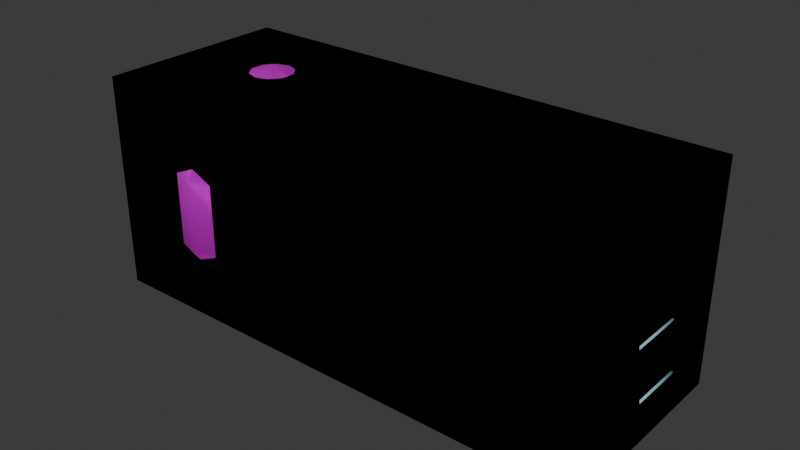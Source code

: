 # Source: cd_gun.blend  (saved by Blender 4.2.66; exported with 4.5.12 LTS)
import bpy
from mathutils import Matrix  # noqa: F401  (used for matrix-valued properties, if any)

bpy.ops.wm.read_factory_settings(use_empty=True)
scene = bpy.context.scene
scene.name = 'Scene'

# ---- collections
col_collection = bpy.data.collections.new('Collection'); scene.collection.children.link(col_collection)

# ---- images (referenced by path relative to the original .blend; pixels are not part of the script)
import os
ASSET_DIR = os.environ.get("B2B_ASSET_DIR", "")  # directory of the original .blend (textures are referenced by path, not embedded)
HERE = os.path.dirname(os.path.abspath(__file__))  # packed textures are extracted next to this script under _unpacked/

def load_image(name, relpath, width, height, colorspace="sRGB"):
    """Load a texture the original file referenced (path relative to the .blend, or extracted next to this script)."""
    p = next((c for c in (os.path.join(HERE, relpath), os.path.join(ASSET_DIR, relpath)) if relpath and os.path.exists(c)), "")
    if p:
        img = bpy.data.images.load(p, check_existing=True)
        img.name = name
    else:  # same state as the original file: an image datablock whose file is absent (Cycles renders it pink)
        img = bpy.data.images.new(name, width, height)
        img.source = "FILE"
        img.filepath = "//" + (relpath or name)
    img.colorspace_settings.name = colorspace
    return img
img_c_dropship_tiff = load_image('c_dropship.tiff', 'c_dropship.tiff', 1024, 1024, 'sRGB')
img_blown_open_tif = load_image('blown_open.tif', 'blown_open.tif', 1024, 1024, 'sRGB')

# ---- materials (node trees are filled in below, after node groups)
mat_c_dropship = bpy.data.materials.new('c_dropship')
mat_c_dropship.use_backface_culling = True
mat_c_dropship.diffuse_color = (0.05767, 0.5835, 0.1894, 1.0)
mat_collision_geometry = bpy.data.materials.new('collision geometry')
mat_collision_geometry.diffuse_color = (0.2496, 0.5483, 0.6365, 1.0)
mat_vehi_ghost_damage = bpy.data.materials.new('vehi ghost_damage')

# ---- material node trees
mat_c_dropship.use_nodes = True; mat_c_dropship.node_tree.nodes.clear()
_N = mat_c_dropship.node_tree.nodes; _L = mat_c_dropship.node_tree.links
n0 = _N.new('ShaderNodeOutputMaterial'); n0.name = 'Material Output'; n0.location = (0, 0)
n1 = _N.new('ShaderNodeBsdfPrincipled'); n1.name = 'Principled BSDF'; n1.location = (-450, -20)
n1.inputs[2].default_value = 0.0
n2 = _N.new('ShaderNodeTexImage'); n2.name = 'Image Texture'; n2.location = (-740, -40)
n2.image = img_c_dropship_tiff
_L.new(n1.outputs[0], n0.inputs[0])
_L.new(n2.outputs[0], n1.inputs[0])
n0.is_active_output = True
mat_vehi_ghost_damage.use_nodes = True; mat_vehi_ghost_damage.node_tree.nodes.clear()
_N = mat_vehi_ghost_damage.node_tree.nodes; _L = mat_vehi_ghost_damage.node_tree.links
n0 = _N.new('ShaderNodeBsdfPrincipled'); n0.name = 'Principled BSDF'; n0.location = (10, 300)
n1 = _N.new('ShaderNodeOutputMaterial'); n1.name = 'Material Output'; n1.location = (300, 300)
n2 = _N.new('ShaderNodeTexImage'); n2.name = 'Image Texture'; n2.location = (-280, 280)
n2.image = img_blown_open_tif
_L.new(n0.outputs[0], n1.inputs[0])
_L.new(n2.outputs[0], n0.inputs[0])
n1.is_active_output = True

# ---- world
world_world = bpy.data.worlds.new('World'); scene.world = world_world
world_world.use_nodes = True; world_world.node_tree.nodes.clear()
_N = world_world.node_tree.nodes; _L = world_world.node_tree.links
n0 = _N.new('ShaderNodeOutputWorld'); n0.name = 'World Output'; n0.location = (300, 300)
n1 = _N.new('ShaderNodeBackground'); n1.name = 'Background'; n1.location = (10, 300)
n1.inputs[0].default_value = (0.05088, 0.05088, 0.05088, 1.0)
_L.new(n1.outputs[0], n0.inputs[0])
n0.is_active_output = True
world_world.color = (0.05088, 0.05088, 0.05088)
world_world.sun_shadow_jitter_overblur = 0.0

# ---- meshes
me_unnamed_base_superhigh = bpy.data.meshes.new('unnamed base superhigh')
me_unnamed_base_superhigh.from_pydata([(24.79, -6.973, 13.96), (29.11, -3.041, -1.159), (29.98, -5.744, 1.798), (29.11, -6.084, 6.766), (29.11, 6.052, 6.759), (19.0, 6.48, 6.489), (24.79, 9.093, 11.82), (14.91, 5.891, 12.37), (19.0, 6.48, -6.489), (72.24, -1.564, -2.343), (69.64, 1.389, -8.989), (69.64, -1.564, -8.989), (65.41, 1.389, -11.2), (29.11, 1.389, -11.2), (24.79, -1.564, -6.893), (43.8, 2.866, -4.558), (61.0, -3.041, -4.558), (63.6, 1.389, -2.343), (72.24, -5.876, 8.658), (69.64, -10.58, 13.36), (65.41, -12.14, 14.92), (65.41, -10.05, 17.01), (29.11, -12.14, 14.92), (29.11, -10.05, 17.01), (24.79, -9.125, 11.82), (43.8, -8.487, 9.18), (43.8, -4.31, 13.36), (61.0, -8.487, 9.18), (61.0, -4.31, 13.36), (63.6, -3.788, 10.75), (72.24, -3.788, 10.75), (33.03, -11.1, 11.79), (63.6, -11.1, 11.79), (66.19, -10.58, 11.27), (67.92, -8.487, 9.18), (69.64, 10.51, 13.34), (69.64, 8.424, 15.43), (65.41, 12.08, 14.91), (65.41, 9.991, 17.0), (29.11, 12.08, 14.91), (19.0, -6.48, -6.489), (19.97, -5.123, -13.17), (11.74, -3.814, -16.99), (22.14, 1e-06, -16.6), (24.79, 1.49, -6.893), (11.74, 2e-06, -16.99), (19.97, 5.123, -13.17), (39.48, -3.041, -1.159), (39.48, 2.925, -1.159), (39.48, -5.744, 1.793), (67.92, 8.424, 9.167), (66.19, 10.51, 11.26), (63.6, 11.04, 11.78), (72.24, 3.725, 10.73), (67.92, 4.247, 13.34), (66.19, 6.336, 15.43), (63.6, 6.858, 15.95), (29.11, 9.991, 17.0), (24.79, 6.942, 13.95), (72.24, 5.814, 8.644), (63.6, 5.814, 8.644), (61.0, 4.247, 13.34), (43.8, 8.424, 9.167), (39.48, 1.781, 10.91), (33.03, -6.921, 15.97), (63.6, -6.921, 15.97), (69.64, -8.487, 15.45), (66.19, -6.399, 15.45), (67.92, -4.31, 13.36), (63.6, 2.866, -8.251), (66.19, 2.866, -7.512), (67.92, 2.866, -4.558), (33.03, -3.041, -8.251), (29.11, -1.564, -11.2), (63.6, -3.041, -8.251), (65.41, -1.564, -11.2), (66.19, -3.041, -7.512), (67.92, -3.041, -4.558), (61.0, 8.424, 9.167), (33.03, 11.04, 11.78), (63.6, 3.725, 10.73), (33.03, 6.858, 15.95), (43.8, 4.247, 13.34), (29.11, 1.819, 10.91), (39.48, -6.084, 6.766), (63.6, -5.876, 8.658), (29.11, -1.888, 10.92), (39.48, -1.888, 10.92), (29.11, 2.954, -1.159), (33.03, 2.866, -8.251), (61.0, 2.866, -4.558), (72.24, 1.389, -2.343), (43.8, -3.041, -4.558), (63.6, -1.564, -2.343), (19.0, -6.48, 6.489), (14.91, -5.891, 12.37), (11.74, -16.16, 6.489), (7.256, -9.986, 16.99), (0.000752, -12.34, 16.99), (0.00075, 3e-06, 21.0), (-7.255, -9.986, 16.99), (-11.74, -3.814, 16.99), (-11.74, -16.16, 6.489), (-18.99, -6.172, 6.489), (-11.74, -16.16, -6.489), (-18.99, -6.172, -6.489), (-7.255, -9.986, -16.99), (-11.74, -3.814, -16.99), (0.000752, 3e-06, -21.0), (-11.74, 4e-06, -16.99), (-18.99, 5e-06, -6.489), (-18.99, 5e-06, 6.489), (-11.74, 4e-06, 16.99), (-11.74, 3.814, 16.99), (-18.99, 6.172, 6.489), (-18.99, 6.172, -6.489), (-11.74, 3.814, -16.99), (-7.255, 9.986, -16.99), (-11.74, 16.16, -6.489), (-11.74, 16.16, 6.489), (-7.255, 9.986, 16.99), (0.000753, 12.34, 16.99), (7.256, 9.986, 16.99), (11.74, 16.16, 6.489), (11.74, 16.16, -6.489), (11.74, 3.814, -16.99), (7.256, 9.986, -16.99), (7.256, -9.986, -16.99), (11.74, -16.16, -6.489), (0.000755, 19.97, 6.489), (0.000756, 19.97, -6.489), (0.000754, 12.34, -16.99), (0.000754, -19.97, 6.489), (0.000754, -19.97, -6.489), (0.000754, -12.34, -16.99), (11.74, 3.814, 16.99), (11.74, 2e-06, 16.99), (14.91, 2e-06, 12.37), (11.74, -3.814, 16.99), (39.48, 5.656, 1.793), (29.98, 5.744, 1.798), (39.48, 6.004, 6.758)], [], [(83, 87, 63), (87, 83, 86), (137, 86, 83), (86, 137, 0), (95, 0, 137), (0, 95, 24), (94, 24, 95), (24, 94, 3), (2, 40, 1), (40, 2, 94), (3, 94, 2), (4, 5, 6), (7, 6, 5), (6, 7, 58), (137, 58, 7), (58, 137, 83), (140, 5, 4), (5, 140, 8), (88, 8, 140), (91, 9, 10), (11, 10, 9), (10, 11, 12), (75, 12, 11), (12, 75, 13), (73, 13, 75), (13, 73, 44), (14, 44, 73), (48, 47, 15), (92, 15, 47), (15, 92, 90), (16, 90, 92), (90, 16, 17), (93, 17, 16), (17, 93, 91), (9, 91, 93), (18, 30, 19), (66, 19, 30), (19, 66, 20), (21, 20, 66), (20, 21, 22), (23, 22, 21), (22, 23, 24), (0, 24, 23), (84, 87, 25), (26, 25, 87), (25, 26, 27), (28, 27, 26), (27, 28, 85), (29, 85, 28), (85, 29, 18), (30, 18, 29), (24, 31, 22), (32, 22, 31), (22, 32, 20), (20, 32, 19), (33, 19, 32), (34, 19, 33), (19, 34, 18), (35, 53, 59), (53, 35, 36), (37, 36, 35), (36, 37, 38), (39, 38, 37), (38, 39, 57), (6, 57, 39), (57, 6, 58), (40, 14, 1), (14, 40, 41), (42, 41, 40), (43, 41, 42), (41, 43, 14), (44, 14, 43), (42, 45, 43), (125, 43, 45), (43, 125, 46), (8, 46, 125), (44, 46, 8), (46, 44, 43), (47, 84, 49), (84, 47, 87), (87, 47, 63), (48, 63, 47), (63, 48, 141), (139, 141, 48), (44, 8, 88), (49, 1, 47), (1, 49, 2), (2, 49, 3), (84, 3, 49), (59, 50, 35), (51, 35, 50), (52, 35, 51), (35, 52, 37), (37, 52, 39), (79, 39, 52), (39, 79, 6), (36, 54, 53), (54, 36, 55), (55, 36, 56), (38, 56, 36), (57, 56, 38), (56, 57, 81), (58, 81, 57), (53, 80, 59), (59, 80, 60), (61, 60, 80), (60, 61, 78), (82, 78, 61), (78, 82, 62), (63, 62, 82), (62, 63, 141), (23, 64, 0), (64, 23, 65), (21, 65, 23), (66, 65, 21), (65, 66, 67), (67, 66, 68), (30, 68, 66), (44, 89, 13), (69, 13, 89), (13, 69, 12), (12, 69, 10), (70, 10, 69), (71, 10, 70), (10, 71, 91), (73, 72, 14), (72, 73, 74), (75, 74, 73), (11, 74, 75), (74, 11, 76), (76, 11, 77), (9, 77, 11), (59, 60, 50), (78, 50, 60), (50, 78, 51), (51, 78, 52), (52, 78, 79), (62, 79, 78), (141, 79, 62), (4, 79, 141), (79, 4, 6), (54, 80, 53), (80, 54, 61), (55, 61, 54), (56, 61, 55), (81, 61, 56), (61, 81, 82), (82, 81, 63), (63, 81, 83), (58, 83, 81), (24, 3, 31), (84, 31, 3), (25, 31, 84), (27, 31, 25), (31, 27, 32), (32, 27, 33), (33, 27, 34), (85, 34, 27), (34, 85, 18), (64, 86, 0), (86, 64, 87), (87, 64, 26), (26, 64, 28), (65, 28, 64), (67, 28, 65), (68, 28, 67), (28, 68, 29), (30, 29, 68), (44, 88, 89), (48, 89, 88), (15, 89, 48), (90, 89, 15), (89, 90, 69), (69, 90, 70), (70, 90, 71), (17, 71, 90), (71, 17, 91), (72, 1, 14), (1, 72, 47), (47, 72, 92), (92, 72, 16), (74, 16, 72), (76, 16, 74), (77, 16, 76), (16, 77, 93), (9, 93, 77), (94, 95, 96), (97, 96, 95), (96, 97, 98), (99, 98, 97), (98, 99, 100), (101, 100, 99), (100, 101, 102), (103, 102, 101), (102, 103, 104), (105, 104, 103), (104, 105, 106), (107, 106, 105), (106, 107, 108), (108, 107, 109), (105, 109, 107), (109, 105, 110), (103, 110, 105), (110, 103, 111), (101, 111, 103), (111, 101, 112), (99, 112, 101), (113, 112, 99), (112, 113, 111), (114, 111, 113), (111, 114, 110), (115, 110, 114), (110, 115, 109), (116, 109, 115), (109, 116, 108), (108, 116, 117), (115, 117, 116), (117, 115, 118), (114, 118, 115), (118, 114, 119), (113, 119, 114), (119, 113, 120), (99, 120, 113), (120, 99, 121), (122, 121, 99), (121, 122, 123), (7, 123, 122), (5, 123, 7), (8, 123, 5), (123, 8, 124), (125, 124, 8), (124, 125, 126), (126, 125, 108), (45, 108, 125), (42, 108, 45), (108, 42, 127), (127, 42, 128), (40, 128, 42), (128, 40, 96), (94, 96, 40), (121, 123, 129), (124, 129, 123), (129, 124, 130), (126, 130, 124), (130, 126, 131), (108, 131, 126), (117, 131, 108), (118, 131, 117), (131, 118, 130), (119, 130, 118), (130, 119, 129), (120, 129, 119), (129, 120, 121), (132, 96, 98), (96, 132, 128), (133, 128, 132), (128, 133, 127), (134, 127, 133), (127, 134, 108), (108, 134, 106), (106, 134, 104), (133, 104, 134), (104, 133, 102), (132, 102, 133), (102, 132, 100), (98, 100, 132), (122, 99, 135), (136, 135, 99), (137, 135, 136), (7, 135, 137), (135, 7, 122), (138, 95, 137), (95, 138, 97), (97, 138, 99), (99, 138, 136), (137, 136, 138), (48, 88, 139), (140, 139, 88), (4, 139, 140), (139, 4, 141)])
me_unnamed_base_superhigh.polygons.foreach_set('use_smooth', [True] * 280)
_k = set([(0, 24), (0, 64), (0, 86), (1, 2), (1, 14), (1, 40), (1, 47), (2, 3), (3, 24), (3, 84), (3, 94), (4, 5), (4, 6), (4, 140), (4, 141), (5, 7), (5, 8), (6, 58), (6, 79), (7, 137), (8, 88), (8, 125), (9, 11), (9, 77), (9, 91), (9, 93), (10, 91), (14, 44), (14, 72), (15, 48), (15, 90), (16, 92), (16, 93), (17, 90), (17, 91), (18, 19), (18, 30), (18, 34), (18, 85), (24, 31), (25, 27), (25, 84), (26, 28), (26, 87), (27, 85), (28, 29), (29, 30), (30, 66), (30, 68), (31, 32), (35, 59), (36, 53), (40, 42), (40, 94), (42, 45), (44, 88), (44, 89), (45, 125), (47, 48), (47, 49), (47, 92), (48, 88), (48, 139), (49, 84), (50, 59), (52, 79), (53, 54), (53, 59), (53, 80), (56, 81), (58, 81), (58, 83), (59, 60), (60, 78), (61, 80), (61, 82), (62, 78), (62, 141), (63, 82), (63, 83), (63, 87), (63, 141), (64, 65), (69, 89), (71, 91), (72, 74), (84, 87), (86, 87), (88, 140), (94, 95), (95, 137), (139, 141)])
me_unnamed_base_superhigh.attributes.new('sharp_edge', 'BOOLEAN', 'EDGE').data.foreach_set('value', [ (min(e.vertices), max(e.vertices)) in _k for e in me_unnamed_base_superhigh.edges])
_uv = me_unnamed_base_superhigh.uv_layers.new(name='UVMap_0')
_uv.uv.foreach_set('vector', [0.2799, 0.1322, 0.2856, 0.1486, 0.2799, 0.1486, 0.2856, 0.1486, 0.2799, 0.1322, 0.2856, 0.1322, 0.2826, 0.1097, 0.2856, 0.1322, 0.2799, 0.1322, 0.2856, 0.1322, 0.2826, 0.1097, 0.2919, 0.1253, 0.292, 0.1097, 0.2919, 0.1253, 0.2826, 0.1097, 0.2919, 0.1253, 0.292, 0.1097, 0.2952, 0.1253, 0.3013, 0.1162, 0.2952, 0.1253, 0.292, 0.1097, 0.2952, 0.1253, 0.3013, 0.1162, 0.3009, 0.1322, 0.3087, 0.1335, 0.3218, 0.1162, 0.3134, 0.1322, 0.3218, 0.1162, 0.3087, 0.1335, 0.3013, 0.1162, 0.3009, 0.1322, 0.3013, 0.1162, 0.3087, 0.1335, 0.3009, 0.1322, 0.3013, 0.1162, 0.2952, 0.1253, 0.292, 0.1097, 0.2952, 0.1253, 0.3013, 0.1162, 0.2952, 0.1253, 0.292, 0.1097, 0.2919, 0.1253, 0.2826, 0.1097, 0.2919, 0.1253, 0.292, 0.1097, 0.2919, 0.1253, 0.2826, 0.1097, 0.2856, 0.1322, 0.3087, 0.1335, 0.3013, 0.1162, 0.3009, 0.1322, 0.3013, 0.1162, 0.3087, 0.1335, 0.3218, 0.1162, 0.3134, 0.1322, 0.3218, 0.1162, 0.3087, 0.1335, 0.1632, 0.7436, 0.1632, 0.7296, 0.1681, 0.7436, 0.1681, 0.7296, 0.1681, 0.7436, 0.1632, 0.7296, 0.1681, 0.7436, 0.1681, 0.7296, 0.1761, 0.7394, 0.1761, 0.7338, 0.1761, 0.7394, 0.1681, 0.7296, 0.1761, 0.7394, 0.1761, 0.7338, 0.245, 0.7394, 0.245, 0.7338, 0.245, 0.7394, 0.1761, 0.7338, 0.245, 0.7394, 0.245, 0.7338, 0.2532, 0.7476, 0.2532, 0.7258, 0.2532, 0.7476, 0.245, 0.7338, 0.2254, 0.7585, 0.2254, 0.7697, 0.2171, 0.752, 0.2171, 0.7762, 0.2171, 0.752, 0.2254, 0.7697, 0.2171, 0.752, 0.2171, 0.7762, 0.1845, 0.752, 0.1845, 0.7762, 0.1845, 0.752, 0.2171, 0.7762, 0.1845, 0.752, 0.1845, 0.7762, 0.1796, 0.7562, 0.1796, 0.772, 0.1796, 0.7562, 0.1845, 0.7762, 0.1796, 0.7562, 0.1796, 0.772, 0.1632, 0.7562, 0.1632, 0.772, 0.1632, 0.7562, 0.1796, 0.772, 0.1632, 0.7436, 0.1632, 0.7296, 0.1681, 0.7436, 0.1681, 0.7296, 0.1681, 0.7436, 0.1632, 0.7296, 0.1681, 0.7436, 0.1681, 0.7296, 0.1761, 0.7394, 0.1761, 0.7338, 0.1761, 0.7394, 0.1681, 0.7296, 0.1761, 0.7394, 0.1761, 0.7338, 0.245, 0.7394, 0.245, 0.7338, 0.245, 0.7394, 0.1761, 0.7338, 0.245, 0.7394, 0.245, 0.7338, 0.2532, 0.7476, 0.2532, 0.7258, 0.2532, 0.7476, 0.245, 0.7338, 0.2254, 0.7585, 0.2254, 0.7697, 0.2171, 0.752, 0.2171, 0.7762, 0.2171, 0.752, 0.2254, 0.7697, 0.2171, 0.752, 0.2171, 0.7762, 0.1845, 0.752, 0.1845, 0.7762, 0.1845, 0.752, 0.2171, 0.7762, 0.1845, 0.752, 0.1845, 0.7762, 0.1796, 0.7562, 0.1796, 0.772, 0.1796, 0.7562, 0.1845, 0.7762, 0.1796, 0.7562, 0.1796, 0.772, 0.1632, 0.7562, 0.1632, 0.772, 0.1632, 0.7562, 0.1796, 0.772, 0.2532, 0.7476, 0.2376, 0.745, 0.245, 0.7394, 0.1796, 0.745, 0.245, 0.7394, 0.2376, 0.745, 0.245, 0.7394, 0.1796, 0.745, 0.1761, 0.7394, 0.1761, 0.7394, 0.1796, 0.745, 0.1681, 0.7436, 0.1746, 0.7464, 0.1681, 0.7436, 0.1796, 0.745, 0.1714, 0.752, 0.1681, 0.7436, 0.1746, 0.7464, 0.1681, 0.7436, 0.1714, 0.752, 0.1632, 0.7562, 0.1681, 0.7436, 0.1632, 0.7296, 0.1632, 0.7436, 0.1632, 0.7296, 0.1681, 0.7436, 0.1681, 0.7296, 0.1761, 0.7394, 0.1681, 0.7296, 0.1681, 0.7436, 0.1681, 0.7296, 0.1761, 0.7394, 0.1761, 0.7338, 0.245, 0.7394, 0.1761, 0.7338, 0.1761, 0.7394, 0.1761, 0.7338, 0.245, 0.7394, 0.245, 0.7338, 0.2532, 0.7476, 0.245, 0.7338, 0.245, 0.7394, 0.245, 0.7338, 0.2532, 0.7476, 0.2532, 0.7258, 0.3218, 0.1162, 0.3225, 0.1253, 0.3134, 0.1322, 0.3225, 0.1253, 0.3218, 0.1162, 0.3324, 0.1177, 0.3384, 0.1047, 0.3324, 0.1177, 0.3218, 0.1162, 0.3378, 0.1211, 0.3324, 0.1177, 0.3384, 0.1047, 0.3324, 0.1177, 0.3378, 0.1211, 0.3225, 0.1253, 0.3225, 0.1301, 0.3225, 0.1253, 0.3378, 0.1211, 0.3384, 0.1047, 0.3445, 0.1047, 0.3378, 0.1211, 0.3384, 0.1047, 0.3378, 0.1211, 0.3445, 0.1047, 0.3378, 0.1211, 0.3384, 0.1047, 0.3324, 0.1177, 0.3218, 0.1162, 0.3324, 0.1177, 0.3384, 0.1047, 0.3225, 0.1253, 0.3324, 0.1177, 0.3218, 0.1162, 0.3324, 0.1177, 0.3225, 0.1253, 0.3378, 0.1211, 0.3134, 0.1534, 0.3009, 0.1486, 0.3087, 0.1491, 0.3009, 0.1486, 0.3134, 0.1534, 0.2943, 0.1552, 0.2943, 0.1552, 0.3134, 0.1534, 0.2943, 0.1609, 0.3134, 0.1627, 0.2943, 0.1609, 0.3134, 0.1534, 0.2943, 0.1609, 0.3134, 0.1627, 0.3009, 0.1675, 0.3087, 0.167, 0.3009, 0.1675, 0.3134, 0.1627, 0.3225, 0.1253, 0.3218, 0.1162, 0.3134, 0.1322, 0.3087, 0.1491, 0.3134, 0.1322, 0.3134, 0.1534, 0.3134, 0.1322, 0.3087, 0.1491, 0.3087, 0.1335, 0.3087, 0.1335, 0.3087, 0.1491, 0.3009, 0.1322, 0.3009, 0.1486, 0.3009, 0.1322, 0.3087, 0.1491, 0.1632, 0.7562, 0.1714, 0.752, 0.1681, 0.7436, 0.1746, 0.7464, 0.1681, 0.7436, 0.1714, 0.752, 0.1796, 0.745, 0.1681, 0.7436, 0.1746, 0.7464, 0.1681, 0.7436, 0.1796, 0.745, 0.1761, 0.7394, 0.1761, 0.7394, 0.1796, 0.745, 0.245, 0.7394, 0.2376, 0.745, 0.245, 0.7394, 0.1796, 0.745, 0.245, 0.7394, 0.2376, 0.745, 0.2532, 0.7476, 0.1681, 0.7846, 0.1714, 0.7762, 0.1632, 0.772, 0.1714, 0.7762, 0.1681, 0.7846, 0.1746, 0.7818, 0.1746, 0.7818, 0.1681, 0.7846, 0.1796, 0.7832, 0.1761, 0.7888, 0.1796, 0.7832, 0.1681, 0.7846, 0.245, 0.7888, 0.1796, 0.7832, 0.1761, 0.7888, 0.1796, 0.7832, 0.245, 0.7888, 0.2376, 0.7832, 0.2532, 0.7806, 0.2376, 0.7832, 0.245, 0.7888, 0.1632, 0.772, 0.1796, 0.772, 0.1632, 0.7562, 0.1632, 0.7562, 0.1796, 0.772, 0.1796, 0.7562, 0.1845, 0.7762, 0.1796, 0.7562, 0.1796, 0.772, 0.1796, 0.7562, 0.1845, 0.7762, 0.1845, 0.752, 0.2171, 0.7762, 0.1845, 0.752, 0.1845, 0.7762, 0.1845, 0.752, 0.2171, 0.7762, 0.2171, 0.752, 0.2254, 0.7697, 0.2171, 0.752, 0.2171, 0.7762, 0.2171, 0.752, 0.2254, 0.7697, 0.2254, 0.7585, 0.245, 0.7888, 0.2376, 0.7832, 0.2532, 0.7806, 0.2376, 0.7832, 0.245, 0.7888, 0.1796, 0.7832, 0.1761, 0.7888, 0.1796, 0.7832, 0.245, 0.7888, 0.1681, 0.7846, 0.1796, 0.7832, 0.1761, 0.7888, 0.1796, 0.7832, 0.1681, 0.7846, 0.1746, 0.7818, 0.1746, 0.7818, 0.1681, 0.7846, 0.1714, 0.7762, 0.1632, 0.772, 0.1714, 0.7762, 0.1681, 0.7846, 0.2532, 0.7476, 0.2376, 0.745, 0.245, 0.7394, 0.1796, 0.745, 0.245, 0.7394, 0.2376, 0.745, 0.245, 0.7394, 0.1796, 0.745, 0.1761, 0.7394, 0.1761, 0.7394, 0.1796, 0.745, 0.1681, 0.7436, 0.1746, 0.7464, 0.1681, 0.7436, 0.1796, 0.745, 0.1714, 0.752, 0.1681, 0.7436, 0.1746, 0.7464, 0.1681, 0.7436, 0.1714, 0.752, 0.1632, 0.7562, 0.245, 0.7888, 0.2376, 0.7832, 0.2532, 0.7806, 0.2376, 0.7832, 0.245, 0.7888, 0.1796, 0.7832, 0.1761, 0.7888, 0.1796, 0.7832, 0.245, 0.7888, 0.1681, 0.7846, 0.1796, 0.7832, 0.1761, 0.7888, 0.1796, 0.7832, 0.1681, 0.7846, 0.1746, 0.7818, 0.1746, 0.7818, 0.1681, 0.7846, 0.1714, 0.7762, 0.1632, 0.772, 0.1714, 0.7762, 0.1681, 0.7846, 0.1632, 0.7562, 0.1796, 0.7562, 0.1714, 0.752, 0.1845, 0.752, 0.1714, 0.752, 0.1796, 0.7562, 0.1714, 0.752, 0.1845, 0.752, 0.1746, 0.7464, 0.1746, 0.7464, 0.1845, 0.752, 0.1796, 0.745, 0.1796, 0.745, 0.1845, 0.752, 0.2376, 0.745, 0.2171, 0.752, 0.2376, 0.745, 0.1845, 0.752, 0.2254, 0.7585, 0.2376, 0.745, 0.2171, 0.752, 0.245, 0.7585, 0.2376, 0.745, 0.2254, 0.7585, 0.2376, 0.745, 0.245, 0.7585, 0.2532, 0.7476, 0.1714, 0.7762, 0.1796, 0.772, 0.1632, 0.772, 0.1796, 0.772, 0.1714, 0.7762, 0.1845, 0.7762, 0.1746, 0.7818, 0.1845, 0.7762, 0.1714, 0.7762, 0.1796, 0.7832, 0.1845, 0.7762, 0.1746, 0.7818, 0.2376, 0.7832, 0.1845, 0.7762, 0.1796, 0.7832, 0.1845, 0.7762, 0.2376, 0.7832, 0.2171, 0.7762, 0.2171, 0.7762, 0.2376, 0.7832, 0.2254, 0.7697, 0.2254, 0.7697, 0.2376, 0.7832, 0.245, 0.7697, 0.2532, 0.7806, 0.245, 0.7697, 0.2376, 0.7832, 0.2532, 0.7476, 0.245, 0.7585, 0.2376, 0.745, 0.2254, 0.7585, 0.2376, 0.745, 0.245, 0.7585, 0.2171, 0.752, 0.2376, 0.745, 0.2254, 0.7585, 0.1845, 0.752, 0.2376, 0.745, 0.2171, 0.752, 0.2376, 0.745, 0.1845, 0.752, 0.1796, 0.745, 0.1796, 0.745, 0.1845, 0.752, 0.1746, 0.7464, 0.1746, 0.7464, 0.1845, 0.752, 0.1714, 0.752, 0.1796, 0.7562, 0.1714, 0.752, 0.1845, 0.752, 0.1714, 0.752, 0.1796, 0.7562, 0.1632, 0.7562, 0.2376, 0.7832, 0.245, 0.7697, 0.2532, 0.7806, 0.245, 0.7697, 0.2376, 0.7832, 0.2254, 0.7697, 0.2254, 0.7697, 0.2376, 0.7832, 0.2171, 0.7762, 0.2171, 0.7762, 0.2376, 0.7832, 0.1845, 0.7762, 0.1796, 0.7832, 0.1845, 0.7762, 0.2376, 0.7832, 0.1746, 0.7818, 0.1845, 0.7762, 0.1796, 0.7832, 0.1714, 0.7762, 0.1845, 0.7762, 0.1746, 0.7818, 0.1845, 0.7762, 0.1714, 0.7762, 0.1796, 0.772, 0.1632, 0.772, 0.1796, 0.772, 0.1714, 0.7762, 0.2532, 0.7476, 0.245, 0.7585, 0.2376, 0.745, 0.2254, 0.7585, 0.2376, 0.745, 0.245, 0.7585, 0.2171, 0.752, 0.2376, 0.745, 0.2254, 0.7585, 0.1845, 0.752, 0.2376, 0.745, 0.2171, 0.752, 0.2376, 0.745, 0.1845, 0.752, 0.1796, 0.745, 0.1796, 0.745, 0.1845, 0.752, 0.1746, 0.7464, 0.1746, 0.7464, 0.1845, 0.752, 0.1714, 0.752, 0.1796, 0.7562, 0.1714, 0.752, 0.1845, 0.752, 0.1714, 0.752, 0.1796, 0.7562, 0.1632, 0.7562, 0.2376, 0.7832, 0.245, 0.7697, 0.2532, 0.7806, 0.245, 0.7697, 0.2376, 0.7832, 0.2254, 0.7697, 0.2254, 0.7697, 0.2376, 0.7832, 0.2171, 0.7762, 0.2171, 0.7762, 0.2376, 0.7832, 0.1845, 0.7762, 0.1796, 0.7832, 0.1845, 0.7762, 0.2376, 0.7832, 0.1746, 0.7818, 0.1845, 0.7762, 0.1796, 0.7832, 0.1714, 0.7762, 0.1845, 0.7762, 0.1746, 0.7818, 0.1845, 0.7762, 0.1714, 0.7762, 0.1796, 0.772, 0.1632, 0.772, 0.1796, 0.772, 0.1714, 0.7762, 0.3013, 0.1162, 0.292, 0.1097, 0.3022, 0.1022, 0.2871, 0.09603, 0.3022, 0.1022, 0.292, 0.1097, 0.3022, 0.1022, 0.2871, 0.09603, 0.2871, 0.08609, 0.2783, 0.08609, 0.2871, 0.08609, 0.2871, 0.09603, 0.2871, 0.08609, 0.2783, 0.08609, 0.2871, 0.07615, 0.2871, 0.07001, 0.2871, 0.07615, 0.2783, 0.08609, 0.2871, 0.07615, 0.2871, 0.07001, 0.3022, 0.07001, 0.3022, 0.06007, 0.3022, 0.07001, 0.2871, 0.07001, 0.3022, 0.07001, 0.3022, 0.06007, 0.3209, 0.07001, 0.3209, 0.06007, 0.3209, 0.07001, 0.3022, 0.06007, 0.3209, 0.07001, 0.3209, 0.06007, 0.336, 0.07615, 0.336, 0.07001, 0.336, 0.07615, 0.3209, 0.06007, 0.336, 0.07615, 0.336, 0.07001, 0.3448, 0.08609, 0.3448, 0.08609, 0.336, 0.07001, 0.3384, 0.06751, 0.3209, 0.06007, 0.3384, 0.06751, 0.336, 0.07001, 0.3384, 0.06751, 0.3209, 0.06007, 0.3218, 0.05603, 0.3022, 0.06007, 0.3218, 0.05603, 0.3209, 0.06007, 0.3218, 0.05603, 0.3022, 0.06007, 0.3013, 0.05603, 0.2871, 0.07001, 0.3013, 0.05603, 0.3022, 0.06007, 0.3013, 0.05603, 0.2871, 0.07001, 0.2847, 0.06751, 0.2783, 0.08609, 0.2847, 0.06751, 0.2871, 0.07001, 0.2871, 0.07001, 0.2847, 0.06751, 0.2783, 0.08609, 0.2847, 0.06751, 0.2871, 0.07001, 0.3013, 0.05603, 0.3022, 0.06007, 0.3013, 0.05603, 0.2871, 0.07001, 0.3013, 0.05603, 0.3022, 0.06007, 0.3218, 0.05603, 0.3209, 0.06007, 0.3218, 0.05603, 0.3022, 0.06007, 0.3218, 0.05603, 0.3209, 0.06007, 0.3384, 0.06751, 0.336, 0.07001, 0.3384, 0.06751, 0.3209, 0.06007, 0.3384, 0.06751, 0.336, 0.07001, 0.3448, 0.08609, 0.3448, 0.08609, 0.336, 0.07001, 0.336, 0.07615, 0.3209, 0.06007, 0.336, 0.07615, 0.336, 0.07001, 0.336, 0.07615, 0.3209, 0.06007, 0.3209, 0.07001, 0.3022, 0.06007, 0.3209, 0.07001, 0.3209, 0.06007, 0.3209, 0.07001, 0.3022, 0.06007, 0.3022, 0.07001, 0.2871, 0.07001, 0.3022, 0.07001, 0.3022, 0.06007, 0.3022, 0.07001, 0.2871, 0.07001, 0.2871, 0.07615, 0.2783, 0.08609, 0.2871, 0.07615, 0.2871, 0.07001, 0.2871, 0.07615, 0.2783, 0.08609, 0.2871, 0.08609, 0.2871, 0.09603, 0.2871, 0.08609, 0.2783, 0.08609, 0.2871, 0.08609, 0.2871, 0.09603, 0.3022, 0.1022, 0.292, 0.1097, 0.3022, 0.1022, 0.2871, 0.09603, 0.3013, 0.1162, 0.3022, 0.1022, 0.292, 0.1097, 0.3218, 0.1162, 0.3022, 0.1022, 0.3013, 0.1162, 0.3022, 0.1022, 0.3218, 0.1162, 0.3209, 0.1022, 0.3384, 0.1047, 0.3209, 0.1022, 0.3218, 0.1162, 0.3209, 0.1022, 0.3384, 0.1047, 0.336, 0.09603, 0.336, 0.09603, 0.3384, 0.1047, 0.3448, 0.08609, 0.3384, 0.1047, 0.3448, 0.08609, 0.3384, 0.1047, 0.3384, 0.1047, 0.3448, 0.08609, 0.3384, 0.1047, 0.3448, 0.08609, 0.3384, 0.1047, 0.336, 0.09603, 0.336, 0.09603, 0.3384, 0.1047, 0.3209, 0.1022, 0.3218, 0.1162, 0.3209, 0.1022, 0.3384, 0.1047, 0.3209, 0.1022, 0.3218, 0.1162, 0.3022, 0.1022, 0.3013, 0.1162, 0.3022, 0.1022, 0.3218, 0.1162, 0.2871, 0.08609, 0.3022, 0.1022, 0.3022, 0.08609, 0.3209, 0.1022, 0.3022, 0.08609, 0.3022, 0.1022, 0.3022, 0.08609, 0.3209, 0.1022, 0.3209, 0.08609, 0.336, 0.09603, 0.3209, 0.08609, 0.3209, 0.1022, 0.3209, 0.08609, 0.336, 0.09603, 0.336, 0.08609, 0.3448, 0.08609, 0.336, 0.08609, 0.336, 0.09603, 0.336, 0.07615, 0.336, 0.08609, 0.3448, 0.08609, 0.3209, 0.07001, 0.336, 0.08609, 0.336, 0.07615, 0.336, 0.08609, 0.3209, 0.07001, 0.3209, 0.08609, 0.3022, 0.07001, 0.3209, 0.08609, 0.3209, 0.07001, 0.3209, 0.08609, 0.3022, 0.07001, 0.3022, 0.08609, 0.2871, 0.07615, 0.3022, 0.08609, 0.3022, 0.07001, 0.3022, 0.08609, 0.2871, 0.07615, 0.2871, 0.08609, 0.3022, 0.08609, 0.3022, 0.1022, 0.2871, 0.08609, 0.3022, 0.1022, 0.3022, 0.08609, 0.3209, 0.1022, 0.3209, 0.08609, 0.3209, 0.1022, 0.3022, 0.08609, 0.3209, 0.1022, 0.3209, 0.08609, 0.336, 0.09603, 0.336, 0.08609, 0.336, 0.09603, 0.3209, 0.08609, 0.336, 0.09603, 0.336, 0.08609, 0.3448, 0.08609, 0.3448, 0.08609, 0.336, 0.08609, 0.336, 0.07615, 0.336, 0.07615, 0.336, 0.08609, 0.3209, 0.07001, 0.3209, 0.08609, 0.3209, 0.07001, 0.336, 0.08609, 0.3209, 0.07001, 0.3209, 0.08609, 0.3022, 0.07001, 0.3022, 0.08609, 0.3022, 0.07001, 0.3209, 0.08609, 0.3022, 0.07001, 0.3022, 0.08609, 0.2871, 0.07615, 0.2871, 0.08609, 0.2871, 0.07615, 0.3022, 0.08609, 0.2871, 0.09603, 0.2783, 0.08609, 0.2847, 0.1047, 0.2847, 0.1047, 0.2847, 0.1047, 0.2783, 0.08609, 0.292, 0.1097, 0.2847, 0.1047, 0.2847, 0.1047, 0.292, 0.1097, 0.2847, 0.1047, 0.292, 0.1097, 0.2847, 0.1047, 0.292, 0.1097, 0.2871, 0.09603, 0.2847, 0.1047, 0.292, 0.1097, 0.292, 0.1097, 0.292, 0.1097, 0.2847, 0.1047, 0.2871, 0.09603, 0.2871, 0.09603, 0.2847, 0.1047, 0.2783, 0.08609, 0.2783, 0.08609, 0.2847, 0.1047, 0.2847, 0.1047, 0.292, 0.1097, 0.2847, 0.1047, 0.2847, 0.1047, 0.3134, 0.1534, 0.3134, 0.1322, 0.3087, 0.1491, 0.3087, 0.1335, 0.3087, 0.1491, 0.3134, 0.1322, 0.3009, 0.1322, 0.3087, 0.1491, 0.3087, 0.1335, 0.3087, 0.1491, 0.3009, 0.1322, 0.3009, 0.1486])
me_unnamed_base_superhigh.materials.append(mat_c_dropship)
me_unnamed_base_superhigh.update()
me_unnamed_base_frame_cd_gun = bpy.data.meshes.new('@unnamed base frame cd_gun')
me_unnamed_base_frame_cd_gun.from_pydata([(-18.49, 17.68, 19.72), (-18.49, -17.68, 19.72), (-18.49, -17.68, -18.96), (12.71, -17.68, -18.96), (12.71, -17.68, 19.72), (-18.49, 17.68, -18.96), (12.71, 17.68, -18.96), (38.46, 7.524, 7.305), (74.24, -6.543, 7.305), (74.57, -4.628, -0.7955), (69.7, -2.656, -10.84), (69.7, 2.656, -10.84), (38.46, -7.524, 7.305), (24.8, 12.75, 17.47), (74.24, 6.543, 7.305), (38.46, 4.628, -3.045), (74.57, 4.628, -0.7955), (22.75, -2.656, -12.76), (24.8, -12.75, 17.47), (12.71, 17.68, 19.72), (15.69, -5.994, 13.23), (15.69, 5.994, 13.23), (22.75, 2.656, -12.76), (69.33, 11.92, 16.39), (69.33, -11.92, 16.39), (38.46, -4.628, -3.045)], [], [(0, 5, 2, 1), (1, 2, 3, 4), (5, 0, 19, 6), (13, 18, 24, 23), (0, 1, 4, 19), (3, 2, 5, 6), (12, 7, 14, 8), (17, 20, 3), (6, 21, 22), (13, 23, 7), (24, 18, 12), (9, 17, 10), (22, 16, 11), (4, 3, 20), (6, 19, 21), (12, 18, 17), (13, 7, 22), (3, 6, 22, 17), (12, 8, 24), (7, 23, 14), (25, 9, 16, 15), (16, 22, 15), (17, 9, 25), (20, 17, 18), (22, 21, 13), (18, 13, 21, 20), (19, 4, 20, 21), (10, 17, 22, 11), (23, 24, 8, 14), (12, 17, 25), (22, 7, 15), (7, 12, 25, 15), (11, 16, 9, 10)])
me_unnamed_base_frame_cd_gun.polygons.foreach_set('use_smooth', [True] * 33)
me_unnamed_base_frame_cd_gun.materials.append(mat_collision_geometry)
me_unnamed_base_frame_cd_gun.update()
me_unnamed_base_frame_cd_gun_001 = bpy.data.meshes.new('@unnamed base frame cd_gun.001')
me_unnamed_base_frame_cd_gun_001.from_pydata([(-61.12, 17.68, 21.41), (-61.12, -17.68, 21.41), (-61.12, -17.68, -17.28), (31.61, -17.68, -17.28), (31.61, -17.68, 21.41), (-61.12, 17.68, -17.28), (31.61, 17.68, -17.28), (31.94, -4.628, 0.8896), (27.07, -2.656, -9.15), (27.07, 2.656, -9.15), (31.94, 4.628, 0.8896), (31.61, 17.68, 21.41)], [], [(0, 5, 2, 1), (1, 2, 3, 4), (5, 0, 11, 6), (0, 1, 4, 11), (3, 2, 5, 6), (9, 8, 7, 10), (3, 6, 11, 4)])
me_unnamed_base_frame_cd_gun_001.polygons.foreach_set('use_smooth', [True] * 7)
me_unnamed_base_frame_cd_gun_001.materials.append(mat_collision_geometry)
me_unnamed_base_frame_cd_gun_001.update()
me_unnamed_base_superhigh_001 = bpy.data.meshes.new('unnamed base superhigh.001')
me_unnamed_base_superhigh_001.from_pydata([(72.41, 1.875, -12.69), (67.94, 4.449, -18.44), (68.2, 1.507, -18.44), (63.29, 4.043, -19.48), (61.16, -0.5919, -11.92), (63.84, 4.09, -10.46), (62.18, 5.428, -16.16), (64.87, 5.663, -16.12), (67.29, 5.875, -13.71), (62.7, -0.4569, -16.16), (63.55, 1.1, -19.48), (65.38, -0.2221, -16.12), (67.81, -0.009999, -13.71), (60.64, 5.293, -11.92), (72.15, 4.817, -12.69), (64.09, 1.148, -10.46), (24.87, -7.158, 13.92), (31.35, -3.2, -0.3871), (29.98, -5.744, 1.798), (28.78, -5.895, 6.554), (29.11, 6.052, 6.759), (19.0, 6.48, 6.489), (24.79, 9.093, 11.82), (14.91, 5.891, 12.37), (19.0, 6.48, -6.489), (28.37, 0.9873, -10.09), (25.58, -2.222, -4.807), (44.09, 3.845, -7.472), (28.9, -12.63, 14.16), (29.17, -10.74, 16.41), (24.6, -9.112, 11.62), (43.4, -9.341, 7.76), (43.93, -5.551, 12.26), (32.67, -11.55, 10.87), (19.0, -6.48, -6.489), (19.97, -5.123, -13.17), (11.74, -3.814, -16.99), (22.14, 1e-06, -16.6), (25.32, 0.821, -4.807), (11.74, 2e-06, -16.99), (19.97, 5.123, -13.17), (41.32, -2.327, -3.07), (40.8, 3.616, -3.07), (39.48, -5.744, 1.793), (24.79, 6.942, 13.95), (39.48, 1.781, 10.91), (33.2, -7.755, 15.37), (33.29, -3.03, -8.251), (28.63, -1.955, -10.09), (29.11, 1.819, 10.91), (39.1, -6.491, 5.853), (29.3, -2.085, 11.04), (39.63, -2.682, 10.34), (30.83, 2.772, -0.3871), (32.77, 2.855, -8.251), (44.6, -2.04, -7.472), (19.0, -6.48, 6.489), (14.91, -5.891, 12.37), (11.74, -16.16, 6.489), (7.256, -9.986, 16.99), (0.000752, -12.34, 16.99), (0.00075, 3e-06, 21.0), (-7.255, -9.986, 16.99), (-11.74, -3.814, 16.99), (-11.74, -16.16, 6.489), (-18.99, -6.172, 6.489), (-11.74, -16.16, -6.489), (-18.99, -6.172, -6.489), (-4.321, -9.986, -13.97), (-8.805, -3.814, -12.81), (0.000752, 3e-06, -21.0), (-8.805, 4e-06, -12.31), (-18.99, 5e-06, -6.489), (-18.99, 5e-06, 6.489), (-11.74, 4e-06, 16.99), (-11.74, 3.814, 16.99), (-18.99, 6.172, 6.489), (-18.99, 6.172, -6.489), (-8.805, 3.814, -12.81), (-4.321, 9.986, -13.97), (-11.74, 16.16, -6.489), (-11.74, 11.69, 6.489), (-7.255, 9.986, 16.99), (0.000753, 12.34, 16.99), (7.256, 9.986, 16.99), (11.74, 11.69, 6.489), (11.74, 16.16, -6.489), (11.74, 3.814, -16.99), (7.256, 9.986, -16.99), (7.256, -9.986, -16.99), (11.74, -16.16, -6.489), (0.000755, 12.96, 6.489), (0.000756, 19.97, -6.489), (0.000754, 12.34, -16.99), (0.000754, -19.97, 6.489), (0.000754, -19.97, -6.489), (0.000754, -12.34, -16.99), (11.74, 3.814, 16.99), (11.74, 2e-06, 16.99), (14.91, 2e-06, 12.37), (11.74, -3.814, 16.99), (39.48, 5.656, 1.793), (29.98, 5.744, 1.798), (39.48, 6.004, 6.758), (50.57, -13.95, 12.61), (50.83, -12.06, 14.86), (51.65, -9.817, 7.2), (52.17, -6.027, 11.7), (50.44, -12.64, 9.579), (50.97, -8.851, 14.08)], [], [(31, 50, 52), (5, 0, 14), (4, 13, 27), (13, 15, 5), (105, 29, 28), (41, 17, 47), (105, 46, 29), (20, 49, 103), (13, 8, 7), (3, 6, 1), (7, 1, 6), (10, 25, 3), (12, 15, 4), (53, 42, 54), (2, 9, 10), (9, 2, 11), (13, 4, 15), (2, 12, 11), (25, 26, 38), (6, 13, 7), (105, 109, 46), (0, 2, 1), (20, 22, 44), (8, 5, 14), (10, 48, 25), (16, 30, 28), (52, 51, 46), (107, 31, 32), (32, 52, 46), (3, 54, 6), (2, 10, 3), (49, 52, 45), (52, 49, 51), (99, 51, 49), (51, 99, 16), (57, 16, 99), (16, 57, 30), (56, 30, 57), (30, 56, 19), (18, 34, 17), (34, 18, 56), (19, 56, 18), (20, 21, 22), (23, 22, 21), (22, 23, 44), (99, 44, 23), (44, 99, 49), (102, 21, 20), (21, 102, 24), (53, 24, 102), (47, 10, 9), (42, 27, 54), (104, 33, 108), (5, 15, 0), (1, 8, 14), (25, 48, 26), (9, 11, 4), (4, 27, 55), (108, 33, 31), (31, 52, 32), (2, 0, 12), (27, 6, 54), (12, 0, 15), (107, 106, 31), (104, 28, 33), (30, 33, 28), (41, 27, 42), (46, 109, 32), (34, 26, 17), (26, 34, 35), (36, 35, 34), (37, 35, 36), (35, 37, 26), (38, 26, 37), (36, 39, 37), (87, 37, 39), (37, 87, 40), (24, 40, 87), (38, 40, 24), (40, 38, 37), (41, 50, 43), (50, 41, 52), (52, 41, 45), (42, 45, 41), (45, 42, 103), (101, 103, 42), (38, 24, 53), (43, 17, 41), (17, 43, 18), (18, 43, 19), (50, 19, 43), (29, 46, 16), (31, 106, 108), (31, 33, 50), (38, 54, 25), (11, 12, 4), (48, 47, 26), (2, 3, 1), (16, 28, 29), (30, 19, 33), (109, 107, 32), (3, 25, 54), (0, 1, 14), (55, 9, 4), (46, 51, 16), (8, 13, 5), (47, 48, 10), (105, 28, 104), (33, 19, 50), (38, 53, 54), (47, 9, 55), (27, 13, 6), (1, 7, 8), (41, 55, 27), (47, 17, 26), (55, 41, 47), (44, 49, 20), (49, 45, 103), (56, 57, 58), (59, 58, 57), (58, 59, 60), (61, 60, 59), (60, 61, 62), (63, 62, 61), (62, 63, 64), (65, 64, 63), (64, 65, 66), (67, 66, 65), (66, 67, 68), (69, 68, 67), (68, 69, 70), (70, 69, 71), (67, 71, 69), (71, 67, 72), (65, 72, 67), (72, 65, 73), (63, 73, 65), (73, 63, 74), (61, 74, 63), (75, 74, 61), (74, 75, 73), (76, 73, 75), (73, 76, 72), (77, 72, 76), (72, 77, 71), (78, 71, 77), (71, 78, 70), (70, 78, 79), (77, 79, 78), (79, 77, 80), (76, 80, 77), (80, 76, 81), (75, 81, 76), (81, 75, 82), (61, 82, 75), (82, 61, 83), (84, 83, 61), (23, 85, 84), (21, 85, 23), (24, 85, 21), (85, 24, 86), (87, 86, 24), (86, 87, 88), (88, 87, 70), (39, 70, 87), (36, 70, 39), (70, 36, 89), (89, 36, 90), (34, 90, 36), (90, 34, 58), (56, 58, 34), (88, 92, 86), (92, 88, 93), (70, 93, 88), (79, 93, 70), (80, 93, 79), (93, 80, 92), (81, 92, 80), (92, 81, 91), (94, 58, 60), (58, 94, 90), (95, 90, 94), (90, 95, 89), (96, 89, 95), (89, 96, 70), (70, 96, 68), (68, 96, 66), (95, 66, 96), (66, 95, 64), (94, 64, 95), (64, 94, 62), (60, 62, 94), (84, 61, 97), (98, 97, 61), (99, 97, 98), (23, 97, 99), (97, 23, 84), (100, 57, 99), (57, 100, 59), (59, 100, 61), (61, 100, 98), (99, 98, 100), (42, 53, 101), (102, 101, 53), (20, 101, 102), (101, 20, 103), (105, 104, 108, 106, 107, 109), (92, 85, 86), (92, 91, 85), (85, 83, 84), (85, 91, 83), (83, 81, 82), (83, 91, 81)])
me_unnamed_base_superhigh_001.polygons.foreach_set('use_smooth', [True] * 213)
me_unnamed_base_superhigh_001.polygons.foreach_set('material_index', [0, 0, 0, 0, 0, 0, 0, 1, 0, 0, 0, 0, 0, 0, 0, 0, 0, 0, 0, 0, 0, 0, 1, 0, 0, 0, 0, 0, 0, 0, 0, 0, 0, 0, 0, 0, 0, 0, 0, 0, 0, 0, 0, 0, 0, 0, 0, 0, 0, 0, 0, 0, 0, 0, 0, 0, 0, 0, 0, 0, 0, 0, 0, 0, 0, 0, 0, 0, 0, 0, 0, 0, 0, 0, 0, 0, 0, 0, 0, 0, 0, 0, 0, 0, 0, 0, 0, 0, 0, 0, 0, 0, 0, 0, 0, 0, 0, 0, 0, 0, 0, 0, 0, 0, 0, 0, 0, 0, 0, 0, 0, 0, 0, 0, 0, 0, 1, 1, 0, 0, 0, 0, 0, 0, 0, 0, 0, 0, 0, 1, 1, 1, 1, 1, 0, 0, 0, 0, 0, 0, 0, 0, 0, 0, 1, 1, 1, 1, 1, 0, 0, 0, 0, 0, 0, 0, 0, 0, 0, 0, 0, 0, 0, 0, 0, 0, 0, 0, 0, 0, 0, 0, 0, 0, 0, 0, 0, 0, 1, 0, 0, 0, 0, 0, 0, 0, 0, 0, 0, 0, 0, 0, 0, 0, 0, 0, 0, 0, 0, 0, 0, 0, 0, 0, 0, 0, 1, 0, 1, 0, 1, 0, 1])
_k = set([(0, 2), (0, 12), (0, 14), (0, 15), (1, 14), (4, 15), (4, 55), (5, 13), (5, 14), (6, 54), (8, 14), (9, 47), (13, 27), (16, 30), (16, 46), (16, 51), (17, 18), (17, 26), (17, 34), (17, 41), (18, 19), (19, 30), (19, 50), (19, 56), (20, 21), (20, 22), (20, 102), (20, 103), (21, 23), (21, 24), (22, 44), (23, 99), (24, 53), (24, 87), (26, 38), (26, 47), (27, 42), (30, 33), (31, 50), (31, 106), (32, 52), (32, 107), (33, 108), (34, 36), (34, 56), (36, 39), (38, 53), (38, 54), (39, 87), (41, 42), (41, 43), (41, 55), (42, 53), (42, 101), (43, 50), (44, 49), (45, 49), (45, 52), (45, 103), (46, 109), (50, 52), (51, 52), (53, 102), (56, 57), (57, 99), (101, 103), (104, 105), (104, 108), (105, 109), (106, 107), (106, 108), (107, 109)])
me_unnamed_base_superhigh_001.attributes.new('sharp_edge', 'BOOLEAN', 'EDGE').data.foreach_set('value', [ (min(e.vertices), max(e.vertices)) in _k for e in me_unnamed_base_superhigh_001.edges])
_uv = me_unnamed_base_superhigh_001.uv_layers.new(name='UVMap_0')
_uv.uv.foreach_set('vector', [0.2171, 0.752, 0.2254, 0.7585, 0.2254, 0.7697, 0.1796, 0.7562, 0.1632, 0.772, 0.1632, 0.7562, 0.1845, 0.7762, 0.1845, 0.752, 0.2171, 0.752, 0.1845, 0.752, 0.1796, 0.772, 0.1796, 0.7562, 0.2014, 0.7338, 0.245, 0.7338, 0.245, 0.7394, 0.2254, 0.7697, 0.245, 0.7697, 0.2376, 0.7832, 0.2014, 0.7888, 0.2376, 0.7832, 0.245, 0.7888, 0.05988, 0.4389, 0.1794, 0.4393, 0.05988, 0.6481, 0.1845, 0.752, 0.1714, 0.752, 0.1746, 0.7464, 0.1761, 0.7394, 0.1796, 0.745, 0.1681, 0.7436, 0.1746, 0.7464, 0.1681, 0.7436, 0.1796, 0.745, 0.1761, 0.7338, 0.245, 0.7394, 0.1761, 0.7394, 0.1714, 0.7762, 0.1796, 0.772, 0.1845, 0.7762, 0.245, 0.7585, 0.2254, 0.7585, 0.2376, 0.745, 0.1681, 0.7846, 0.1796, 0.7832, 0.1761, 0.7888, 0.1796, 0.7832, 0.1681, 0.7846, 0.1746, 0.7818, 0.1845, 0.752, 0.1845, 0.7762, 0.1796, 0.772, 0.1681, 0.7846, 0.1714, 0.7762, 0.1746, 0.7818, 0.245, 0.7394, 0.2532, 0.7258, 0.2532, 0.7476, 0.1796, 0.745, 0.1845, 0.752, 0.1746, 0.7464, 0.2014, 0.7888, 0.2014, 0.7832, 0.2376, 0.7832, 0.1632, 0.7296, 0.1681, 0.7296, 0.1681, 0.7436, 0.05988, 0.4389, 0.08791, 0.2941, 0.149, 0.294, 0.1714, 0.752, 0.1796, 0.7562, 0.1632, 0.7562, 0.1761, 0.7338, 0.245, 0.7338, 0.245, 0.7394, 0.2532, 0.7258, 0.2532, 0.7476, 0.245, 0.7394, 0.2254, 0.7697, 0.245, 0.7697, 0.2376, 0.7832, 0.2014, 0.7762, 0.2171, 0.752, 0.2171, 0.7762, 0.2171, 0.7762, 0.2254, 0.7697, 0.2376, 0.7832, 0.1761, 0.7394, 0.2376, 0.745, 0.1796, 0.745, 0.1681, 0.7296, 0.1761, 0.7338, 0.1761, 0.7394, 0.2799, 0.1322, 0.2856, 0.1486, 0.2799, 0.1486, 0.2856, 0.1486, 0.2799, 0.1322, 0.2856, 0.1322, 0.2826, 0.1097, 0.2856, 0.1322, 0.2799, 0.1322, 0.2856, 0.1322, 0.2826, 0.1097, 0.2919, 0.1253, 0.292, 0.1097, 0.2919, 0.1253, 0.2826, 0.1097, 0.2919, 0.1253, 0.292, 0.1097, 0.2952, 0.1253, 0.3013, 0.1162, 0.2952, 0.1253, 0.292, 0.1097, 0.2952, 0.1253, 0.3013, 0.1162, 0.3009, 0.1322, 0.3087, 0.1335, 0.3218, 0.1162, 0.3134, 0.1322, 0.3218, 0.1162, 0.3087, 0.1335, 0.3013, 0.1162, 0.3009, 0.1322, 0.3013, 0.1162, 0.3087, 0.1335, 0.3009, 0.1322, 0.3013, 0.1162, 0.2952, 0.1253, 0.292, 0.1097, 0.2952, 0.1253, 0.3013, 0.1162, 0.2952, 0.1253, 0.292, 0.1097, 0.2919, 0.1253, 0.2826, 0.1097, 0.2919, 0.1253, 0.292, 0.1097, 0.2919, 0.1253, 0.2826, 0.1097, 0.2856, 0.1322, 0.3087, 0.1335, 0.3013, 0.1162, 0.3009, 0.1322, 0.3013, 0.1162, 0.3087, 0.1335, 0.3218, 0.1162, 0.3134, 0.1322, 0.3218, 0.1162, 0.3087, 0.1335, 0.2376, 0.7832, 0.1761, 0.7888, 0.1796, 0.7832, 0.2254, 0.7585, 0.2171, 0.752, 0.2376, 0.745, 0.2014, 0.7394, 0.2376, 0.745, 0.2014, 0.745, 0.1796, 0.7562, 0.1796, 0.772, 0.1632, 0.772, 0.1681, 0.7436, 0.1714, 0.752, 0.1632, 0.7562, 0.245, 0.7394, 0.245, 0.7338, 0.2532, 0.7258, 0.1796, 0.7832, 0.1746, 0.7818, 0.1845, 0.7762, 0.1845, 0.7762, 0.2171, 0.752, 0.2171, 0.7762, 0.2014, 0.745, 0.2376, 0.745, 0.2171, 0.752, 0.2171, 0.752, 0.2254, 0.7697, 0.2171, 0.7762, 0.1681, 0.7846, 0.1632, 0.772, 0.1714, 0.7762, 0.2171, 0.752, 0.1796, 0.745, 0.2376, 0.745, 0.1714, 0.7762, 0.1632, 0.772, 0.1796, 0.772, 0.2014, 0.7762, 0.2014, 0.752, 0.2171, 0.752, 0.2014, 0.7394, 0.245, 0.7394, 0.2376, 0.745, 0.2532, 0.7476, 0.2376, 0.745, 0.245, 0.7394, 0.2254, 0.7697, 0.2171, 0.752, 0.2254, 0.7585, 0.2376, 0.7832, 0.2014, 0.7832, 0.2171, 0.7762, 0.3218, 0.1162, 0.3225, 0.1253, 0.3134, 0.1322, 0.3225, 0.1253, 0.3218, 0.1162, 0.3324, 0.1177, 0.3384, 0.1047, 0.3324, 0.1177, 0.3218, 0.1162, 0.3378, 0.1211, 0.3324, 0.1177, 0.3384, 0.1047, 0.3324, 0.1177, 0.3378, 0.1211, 0.3225, 0.1253, 0.3225, 0.1301, 0.3225, 0.1253, 0.3378, 0.1211, 0.3384, 0.1047, 0.3445, 0.1047, 0.3378, 0.1211, 0.3384, 0.1047, 0.3378, 0.1211, 0.3445, 0.1047, 0.3378, 0.1211, 0.3384, 0.1047, 0.3324, 0.1177, 0.3218, 0.1162, 0.3324, 0.1177, 0.3384, 0.1047, 0.3225, 0.1253, 0.3324, 0.1177, 0.3218, 0.1162, 0.3324, 0.1177, 0.3225, 0.1253, 0.3378, 0.1211, 0.3134, 0.1534, 0.3009, 0.1486, 0.3087, 0.1491, 0.3009, 0.1486, 0.3134, 0.1534, 0.2943, 0.1552, 0.2943, 0.1552, 0.3134, 0.1534, 0.2943, 0.1609, 0.3134, 0.1627, 0.2943, 0.1609, 0.3134, 0.1534, 0.2943, 0.1609, 0.3134, 0.1627, 0.3009, 0.1675, 0.3087, 0.167, 0.3009, 0.1675, 0.3134, 0.1627, 0.3225, 0.1253, 0.3218, 0.1162, 0.3134, 0.1322, 0.3087, 0.1491, 0.3134, 0.1322, 0.3134, 0.1534, 0.3134, 0.1322, 0.3087, 0.1491, 0.3087, 0.1335, 0.3087, 0.1335, 0.3087, 0.1491, 0.3009, 0.1322, 0.3009, 0.1486, 0.3009, 0.1322, 0.3087, 0.1491, 0.245, 0.7888, 0.2376, 0.7832, 0.2532, 0.7806, 0.2171, 0.752, 0.2014, 0.752, 0.2014, 0.745, 0.2171, 0.752, 0.2376, 0.745, 0.2254, 0.7585, 0.2532, 0.7476, 0.2376, 0.745, 0.245, 0.7394, 0.1746, 0.7818, 0.1714, 0.7762, 0.1845, 0.7762, 0.245, 0.7888, 0.2376, 0.7832, 0.2532, 0.7806, 0.1681, 0.7296, 0.1761, 0.7394, 0.1681, 0.7436, 0.2532, 0.7258, 0.245, 0.7394, 0.245, 0.7338, 0.2532, 0.7476, 0.245, 0.7585, 0.2376, 0.745, 0.2014, 0.7832, 0.2014, 0.7762, 0.2171, 0.7762, 0.1761, 0.7394, 0.245, 0.7394, 0.2376, 0.745, 0.1632, 0.7296, 0.1681, 0.7436, 0.1632, 0.7436, 0.2171, 0.7762, 0.1796, 0.7832, 0.1845, 0.7762, 0.2376, 0.7832, 0.245, 0.7697, 0.2532, 0.7806, 0.1714, 0.752, 0.1845, 0.752, 0.1796, 0.7562, 0.2376, 0.7832, 0.245, 0.7888, 0.1761, 0.7888, 0.2014, 0.7338, 0.245, 0.7394, 0.2014, 0.7394, 0.2376, 0.745, 0.245, 0.7585, 0.2254, 0.7585, 0.2532, 0.7476, 0.245, 0.7585, 0.2376, 0.745, 0.2376, 0.7832, 0.1796, 0.7832, 0.2171, 0.7762, 0.2171, 0.752, 0.1845, 0.752, 0.1796, 0.745, 0.1681, 0.7436, 0.1746, 0.7464, 0.1714, 0.752, 0.2254, 0.7697, 0.2171, 0.7762, 0.2171, 0.752, 0.2376, 0.7832, 0.245, 0.7697, 0.2532, 0.7806, 0.2171, 0.7762, 0.2254, 0.7697, 0.2376, 0.7832, 0.149, 0.294, 0.1794, 0.4393, 0.05988, 0.4389, 0.1794, 0.4393, 0.1794, 0.6485, 0.05988, 0.6481, 0.3013, 0.1162, 0.292, 0.1097, 0.3022, 0.1022, 0.2871, 0.09603, 0.3022, 0.1022, 0.292, 0.1097, 0.3022, 0.1022, 0.2871, 0.09603, 0.2871, 0.08609, 0.2783, 0.08609, 0.2871, 0.08609, 0.2871, 0.09603, 0.2871, 0.08609, 0.2783, 0.08609, 0.2871, 0.07615, 0.2871, 0.07001, 0.2871, 0.07615, 0.2783, 0.08609, 0.2871, 0.07615, 0.2871, 0.07001, 0.3022, 0.07001, 0.3022, 0.06007, 0.3022, 0.07001, 0.2871, 0.07001, 0.3022, 0.07001, 0.3022, 0.06007, 0.3209, 0.07001, 0.3209, 0.06007, 0.3209, 0.07001, 0.3022, 0.06007, 0.3209, 0.07001, 0.3209, 0.06007, 0.336, 0.07615, 0.4177, 0.5988, 0.2174, 0.7351, 0.3448, 0.2209, 0.2174, 0.7351, 0.4177, 0.5988, 0.5385, 0.976, 0.5385, 0.976, 0.4177, 0.5988, 0.5385, 0.5892, 0.3448, 0.2209, 0.5385, 0.5892, 0.4177, 0.5988, 0.5385, 0.5892, 0.3448, 0.2209, 0.5385, 0.2209, 0.3022, 0.06007, 0.3218, 0.05603, 0.3209, 0.06007, 0.3218, 0.05603, 0.3022, 0.06007, 0.3013, 0.05603, 0.2871, 0.07001, 0.3013, 0.05603, 0.3022, 0.06007, 0.3013, 0.05603, 0.2871, 0.07001, 0.2847, 0.06751, 0.2783, 0.08609, 0.2847, 0.06751, 0.2871, 0.07001, 0.2871, 0.07001, 0.2847, 0.06751, 0.2783, 0.08609, 0.2847, 0.06751, 0.2871, 0.07001, 0.3013, 0.05603, 0.3022, 0.06007, 0.3013, 0.05603, 0.2871, 0.07001, 0.3013, 0.05603, 0.3022, 0.06007, 0.3218, 0.05603, 0.3209, 0.06007, 0.3218, 0.05603, 0.3022, 0.06007, 0.5385, 0.2209, 0.7322, 0.2209, 0.5385, 0.5892, 0.6593, 0.5988, 0.5385, 0.5892, 0.7322, 0.2209, 0.5385, 0.5892, 0.6593, 0.5988, 0.5385, 0.976, 0.5385, 0.976, 0.6593, 0.5988, 0.8596, 0.7351, 0.7322, 0.2209, 0.8596, 0.7351, 0.6593, 0.5988, 0.336, 0.07615, 0.3209, 0.06007, 0.3209, 0.07001, 0.3022, 0.06007, 0.3209, 0.07001, 0.3209, 0.06007, 0.3209, 0.07001, 0.3022, 0.06007, 0.3022, 0.07001, 0.2871, 0.07001, 0.3022, 0.07001, 0.3022, 0.06007, 0.3022, 0.07001, 0.2871, 0.07001, 0.2871, 0.07615, 0.2783, 0.08609, 0.2871, 0.07615, 0.2871, 0.07001, 0.2871, 0.07615, 0.2783, 0.08609, 0.2871, 0.08609, 0.2871, 0.09603, 0.2871, 0.08609, 0.2783, 0.08609, 0.292, 0.1097, 0.3022, 0.1022, 0.2871, 0.09603, 0.3013, 0.1162, 0.3022, 0.1022, 0.292, 0.1097, 0.3218, 0.1162, 0.3022, 0.1022, 0.3013, 0.1162, 0.3022, 0.1022, 0.3218, 0.1162, 0.3209, 0.1022, 0.3384, 0.1047, 0.3209, 0.1022, 0.3218, 0.1162, 0.3209, 0.1022, 0.3384, 0.1047, 0.336, 0.09603, 0.336, 0.09603, 0.3384, 0.1047, 0.3448, 0.08609, 0.3384, 0.1047, 0.3448, 0.08609, 0.3384, 0.1047, 0.3384, 0.1047, 0.3448, 0.08609, 0.3384, 0.1047, 0.3448, 0.08609, 0.3384, 0.1047, 0.336, 0.09603, 0.336, 0.09603, 0.3384, 0.1047, 0.3209, 0.1022, 0.3218, 0.1162, 0.3209, 0.1022, 0.3384, 0.1047, 0.3209, 0.1022, 0.3218, 0.1162, 0.3022, 0.1022, 0.3013, 0.1162, 0.3022, 0.1022, 0.3218, 0.1162, 0.336, 0.09603, 0.3209, 0.08609, 0.3209, 0.1022, 0.3209, 0.08609, 0.336, 0.09603, 0.336, 0.08609, 0.3448, 0.08609, 0.336, 0.08609, 0.336, 0.09603, 0.336, 0.07615, 0.336, 0.08609, 0.3448, 0.08609, 0.3209, 0.07001, 0.336, 0.08609, 0.336, 0.07615, 0.336, 0.08609, 0.3209, 0.07001, 0.3209, 0.08609, 0.3022, 0.07001, 0.3209, 0.08609, 0.3209, 0.07001, 0.5513, 0.2327, 0.895, 0.6848, 0.5456, 0.6701, 0.3022, 0.08609, 0.3022, 0.1022, 0.2871, 0.08609, 0.3022, 0.1022, 0.3022, 0.08609, 0.3209, 0.1022, 0.3209, 0.08609, 0.3209, 0.1022, 0.3022, 0.08609, 0.3209, 0.1022, 0.3209, 0.08609, 0.336, 0.09603, 0.336, 0.08609, 0.336, 0.09603, 0.3209, 0.08609, 0.336, 0.09603, 0.336, 0.08609, 0.3448, 0.08609, 0.3448, 0.08609, 0.336, 0.08609, 0.336, 0.07615, 0.336, 0.07615, 0.336, 0.08609, 0.3209, 0.07001, 0.3209, 0.08609, 0.3209, 0.07001, 0.336, 0.08609, 0.3209, 0.07001, 0.3209, 0.08609, 0.3022, 0.07001, 0.3022, 0.08609, 0.3022, 0.07001, 0.3209, 0.08609, 0.3022, 0.07001, 0.3022, 0.08609, 0.2871, 0.07615, 0.2871, 0.08609, 0.2871, 0.07615, 0.3022, 0.08609, 0.2871, 0.09603, 0.2783, 0.08609, 0.2847, 0.1047, 0.2847, 0.1047, 0.2847, 0.1047, 0.2783, 0.08609, 0.292, 0.1097, 0.2847, 0.1047, 0.2847, 0.1047, 0.292, 0.1097, 0.2847, 0.1047, 0.292, 0.1097, 0.2847, 0.1047, 0.292, 0.1097, 0.2871, 0.09603, 0.2847, 0.1047, 0.292, 0.1097, 0.292, 0.1097, 0.292, 0.1097, 0.2847, 0.1047, 0.2871, 0.09603, 0.2871, 0.09603, 0.2847, 0.1047, 0.2783, 0.08609, 0.2783, 0.08609, 0.2847, 0.1047, 0.2847, 0.1047, 0.292, 0.1097, 0.2847, 0.1047, 0.2847, 0.1047, 0.3134, 0.1534, 0.3134, 0.1322, 0.3087, 0.1491, 0.3087, 0.1335, 0.3087, 0.1491, 0.3134, 0.1322, 0.3009, 0.1322, 0.3087, 0.1491, 0.3087, 0.1335, 0.3087, 0.1491, 0.3009, 0.1322, 0.3009, 0.1486, 0.9175, 0.359, 0.8048, 0.5328, 0.5746, 0.5071, 0.3573, 0.3663, 0.5826, 0.01856, 0.8, 0.1594, 0.3209, 0.08609, 0.3022, 0.1022, 0.3209, 0.1022, 0.5513, 0.2327, 0.5456, 0.6701, 0.196, 0.6757, 0.3022, 0.1022, 0.2871, 0.08609, 0.2871, 0.09603, 0.196, 0.6757, 0.5456, 0.6701, 0.5416, 0.9813, 0.2871, 0.08609, 0.3022, 0.07001, 0.2871, 0.07615, 0.5416, 0.9813, 0.5456, 0.6701, 0.895, 0.6848])
_uv.active_render = True
_uv = me_unnamed_base_superhigh_001.uv_layers.new(name='UVMap')
_uv.uv.foreach_set('vector', [0.0, 0.0, 0.0, 0.0, 0.0, 0.0, 0.0, 0.0, 0.0, 0.0, 0.0, 0.0, 0.0, 0.0, 0.0, 0.0, 0.0, 0.0, 0.0, 0.0, 0.0, 0.0, 0.0, 0.0, 0.0, 0.0, 0.0, 0.0, 0.0, 0.0, 0.0, 0.0, 0.0, 0.0, 0.0, 0.0, 0.0, 0.0, 0.0, 0.0, 0.0, 0.0, 0.0, 0.0, 0.0, 0.0, 0.0, 0.0, 0.0, 0.0, 0.0, 0.0, 0.0, 0.0, 0.0, 0.0, 0.0, 0.0, 0.0, 0.0, 0.0, 0.0, 0.0, 0.0, 0.0, 0.0, 0.0, 0.0, 0.0, 0.0, 0.0, 0.0, 0.0, 0.0, 0.0, 0.0, 0.0, 0.0, 0.0, 0.0, 0.0, 0.0, 0.0, 0.0, 0.0, 0.0, 0.0, 0.0, 0.0, 0.0, 0.0, 0.0, 0.0, 0.0, 0.0, 0.0, 0.0, 0.0, 0.0, 0.0, 0.0, 0.0, 0.0, 0.0, 0.0, 0.0, 0.0, 0.0, 0.0, 0.0, 0.0, 0.0, 0.0, 0.0, 0.0, 0.0, 0.0, 0.0, 0.0, 0.0, 0.0, 0.0, 0.0, 0.0, 0.0, 0.0, 0.0, 0.0, 0.0, 0.0, 0.0, 0.0, 0.0, 0.0, 0.0, 0.0, 0.0, 0.0, 0.0, 0.0, 0.0, 0.0, 0.0, 0.0, 0.0, 0.0, 0.0, 0.0, 0.0, 0.0, 0.0, 0.0, 0.0, 0.0, 0.0, 0.0, 0.0, 0.0, 0.0, 0.0, 0.0, 0.0, 0.0, 0.0, 0.0, 0.0, 0.0, 0.0, 0.0, 0.0, 0.0, 0.0, 0.0, 0.0, 0.0, 0.0, 0.0, 0.0, 0.0, 0.0, 0.0, 0.0, 0.0, 0.0, 0.0, 0.0, 0.0, 0.0, 0.0, 0.0, 0.0, 0.0, 0.0, 0.0, 0.0, 0.0, 0.0, 0.0, 0.0, 0.0, 0.0, 0.0, 0.0, 0.0, 0.0, 0.0, 0.0, 0.0, 0.0, 0.0, 0.0, 0.0, 0.0, 0.0, 0.0, 0.0, 0.0, 0.0, 0.0, 0.0, 0.0, 0.0, 0.0, 0.0, 0.0, 0.0, 0.0, 0.0, 0.0, 0.0, 0.0, 0.0, 0.0, 0.0, 0.0, 0.0, 0.0, 0.0, 0.0, 0.0, 0.0, 0.0, 0.0, 0.0, 0.0, 0.0, 0.0, 0.0, 0.0, 0.0, 0.0, 0.0, 0.0, 0.0, 0.0, 0.0, 0.0, 0.0, 0.0, 0.0, 0.0, 0.0, 0.0, 0.0, 0.0, 0.0, 0.0, 0.0, 0.0, 0.0, 0.0, 0.0, 0.0, 0.0, 0.0, 0.0, 0.0, 0.0, 0.0, 0.0, 0.0, 0.0, 0.0, 0.0, 0.0, 0.0, 0.0, 0.0, 0.0, 0.0, 0.0, 0.0, 0.0, 0.0, 0.0, 0.0, 0.0, 0.0, 0.0, 0.0, 0.0, 0.0, 0.0, 0.0, 0.0, 0.0, 0.0, 0.0, 0.0, 0.0, 0.0, 0.0, 0.0, 0.0, 0.0, 0.0, 0.0, 0.0, 0.0, 0.0, 0.0, 0.0, 0.0, 0.0, 0.0, 0.0, 0.0, 0.0, 0.0, 0.0, 0.0, 0.0, 0.0, 0.0, 0.0, 0.0, 0.0, 0.0, 0.0, 0.0, 0.0, 0.0, 0.0, 0.0, 0.0, 0.0, 0.0, 0.0, 0.0, 0.0, 0.0, 0.0, 0.0, 0.0, 0.0, 0.0, 0.0, 0.0, 0.0, 0.0, 0.0, 0.0, 0.0, 0.0, 0.0, 0.0, 0.0, 0.0, 0.0, 0.0, 0.0, 0.0, 0.0, 0.0, 0.0, 0.0, 0.0, 0.0, 0.0, 0.0, 0.0, 0.0, 0.0, 0.0, 0.0, 0.0, 0.0, 0.0, 0.0, 0.0, 0.0, 0.0, 0.0, 0.0, 0.0, 0.0, 0.0, 0.0, 0.0, 0.0, 0.0, 0.0, 0.0, 0.0, 0.0, 0.0, 0.0, 0.0, 0.0, 0.0, 0.0, 0.0, 0.0, 0.0, 0.0, 0.0, 0.0, 0.0, 0.0, 0.0, 0.0, 0.0, 0.0, 0.0, 0.0, 0.0, 0.0, 0.0, 0.0, 0.0, 0.0, 0.0, 0.0, 0.0, 0.0, 0.0, 0.0, 0.0, 0.0, 0.0, 0.0, 0.0, 0.0, 0.0, 0.0, 0.0, 0.0, 0.0, 0.0, 0.0, 0.0, 0.0, 0.0, 0.0, 0.0, 0.0, 0.0, 0.0, 0.0, 0.0, 0.0, 0.0, 0.0, 0.0, 0.0, 0.0, 0.0, 0.0, 0.0, 0.0, 0.0, 0.0, 0.0, 0.0, 0.0, 0.0, 0.0, 0.0, 0.0, 0.0, 0.0, 0.0, 0.0, 0.0, 0.0, 0.0, 0.0, 0.0, 0.0, 0.0, 0.0, 0.0, 0.0, 0.0, 0.0, 0.0, 0.0, 0.0, 0.0, 0.0, 0.0, 0.0, 0.0, 0.0, 0.0, 0.0, 0.0, 0.0, 0.0, 0.0, 0.0, 0.0, 0.0, 0.0, 0.0, 0.0, 0.0, 0.0, 0.0, 0.0, 0.0, 0.0, 0.0, 0.0, 0.0, 0.0, 0.0, 0.0, 0.0, 0.0, 0.0, 0.0, 0.0, 0.0, 0.0, 0.0, 0.0, 0.0, 0.0, 0.0, 0.0, 0.0, 0.0, 0.0, 0.0, 0.0, 0.0, 0.0, 0.0, 0.0, 0.0, 0.0, 0.0, 0.0, 0.0, 0.0, 0.0, 0.0, 0.0, 0.0, 0.0, 0.0, 0.0, 0.0, 0.0, 0.0, 0.0, 0.0, 0.0, 0.0, 0.0, 0.0, 0.0, 0.0, 0.0, 0.0, 0.0, 0.0, 0.0, 0.0, 0.0, 0.0, 0.0, 0.0, 0.0, 0.0, 0.0, 0.0, 0.0, 0.0, 0.0, 0.0, 0.0, 0.0, 0.0, 0.0, 0.0, 0.0, 0.0, 0.0, 0.0, 0.0, 0.0, 0.0, 0.0, 0.0, 0.0, 0.0, 0.0, 0.0, 0.0, 0.0, 0.0, 0.0, 0.0, 0.0, 0.0, 0.0, 0.0, 0.0, 0.0, 0.0, 0.0, 0.0, 0.0, 0.0, 0.0, 0.0, 0.0, 0.0, 0.0, 0.0, 0.0, 0.0, 0.0, 0.0, 0.0, 0.0, 0.0, 0.0, 0.0, 0.0, 0.0, 0.0, 0.0, 0.0, 0.0, 0.0, 0.0, 0.0, 0.0, 0.0, 0.0, 0.0, 0.0, 0.0, 0.0, 0.0, 0.0, 0.0, 0.0, 0.0, 0.0, 0.0, 0.0, 0.0, 0.0, 0.0, 0.0, 0.0, 0.0, 0.0, 0.0, 0.0, 0.0, 0.0, 0.0, 0.0, 0.0, 0.0, 0.0, 0.0, 0.0, 0.0, 0.0, 0.0, 0.0, 0.0, 0.0, 0.0, 0.0, 0.0, 0.0, 0.0, 0.0, 0.0, 0.0, 0.0, 0.0, 0.0, 0.0, 0.0, 0.0, 0.0, 0.0, 0.0, 0.0, 0.0, 0.0, 0.0, 0.0, 0.0, 0.0, 0.0, 0.0, 0.0, 0.0, 0.0, 0.0, 0.0, 0.0, 0.0, 0.0, 0.0, 0.0, 0.0, 0.0, 0.0, 0.0, 0.0, 0.0, 0.0, 0.0, 0.0, 0.0, 0.0, 0.0, 0.0, 0.0, 0.0, 0.0, 0.0, 0.0, 0.0, 0.0, 0.0, 0.0, 0.0, 0.0, 0.0, 0.0, 0.0, 0.0, 0.0, 0.0, 0.0, 0.0, 0.0, 0.0, 0.0, 0.0, 0.0, 0.0, 0.0, 0.0, 0.0, 0.0, 0.0, 0.0, 0.0, 0.0, 0.0, 0.0, 0.0, 0.0, 0.0, 0.0, 0.0, 0.0, 0.0, 0.0, 0.0, 0.0, 0.0, 0.0, 0.0, 0.0, 0.0, 0.0, 0.0, 0.0, 0.0, 0.0, 0.0, 0.0, 0.0, 0.0, 0.0, 0.0, 0.0, 0.0, 0.0, 0.0, 0.0, 0.0, 0.0, 0.0, 0.0, 0.0, 0.0, 0.0, 0.0, 0.0, 0.0, 0.0, 0.0, 0.0, 0.0, 0.0, 0.0, 0.0, 0.0, 0.0, 0.0, 0.0, 0.0, 0.0, 0.0, 0.0, 0.0, 0.0, 0.0, 0.0, 0.0, 0.0, 0.0, 0.0, 0.0, 0.0, 0.0, 0.0, 0.0, 0.0, 0.0, 0.0, 0.0, 0.0, 0.0, 0.0, 0.0, 0.0, 0.0, 0.0, 0.0, 0.0, 0.0, 0.0, 0.0, 0.0, 0.0, 0.0, 0.0, 0.0, 0.0, 0.0, 0.0, 0.0, 0.0, 0.0, 0.0, 0.0, 0.0, 0.0, 0.0, 0.0, 0.0, 0.0, 0.0, 0.0, 0.0, 0.0, 0.0, 0.0, 0.0, 0.0, 0.0, 0.0, 0.0, 0.0, 0.0, 0.0, 0.0, 0.0, 0.0, 0.0, 0.0, 0.0, 0.0, 0.0, 0.0, 0.0, 0.0, 0.0, 0.0, 0.0, 0.0, 0.0, 0.0, 0.0, 0.0, 0.0, 0.0, 0.0, 0.0, 0.0, 0.0, 0.0, 0.0, 0.0, 0.0, 0.0, 0.0, 0.0, 0.0, 0.0, 0.0, 0.0, 0.0, 0.0, 0.0, 0.0, 0.0, 0.0, 0.0, 0.0, 0.0, 0.0, 0.0, 0.0, 0.0, 0.0, 0.0, 0.0, 0.0, 0.0, 0.0, 0.0, 0.0, 0.0, 0.0, 0.0, 0.0, 0.0, 0.0, 0.0, 0.0, 0.0, 0.0, 0.0, 0.0, 0.0, 0.0, 0.0, 0.0, 0.0, 0.0, 0.0, 0.0, 0.0, 0.0, 0.0, 0.0, 0.0, 0.0, 0.0, 0.0, 0.0, 0.0, 0.0, 0.0, 0.0, 0.0, 0.0, 0.0, 0.0, 0.0, 0.0, 0.0, 0.0, 0.0, 0.0, 0.0, 0.0, 0.0, 0.0, 0.0, 0.0, 0.0, 0.0, 0.0, 0.0, 0.0, 0.0, 0.0, 0.0, 0.0, 0.0, 0.0, 0.0, 0.0, 0.0, 0.0, 0.0, 0.0, 0.0, 0.0, 0.0, 0.0, 0.0, 0.0, 0.0, 0.0, 0.0, 0.0, 0.0, 0.0, 0.0, 0.0, 0.0, 0.0, 0.0, 0.0, 0.0, 0.0, 0.0, 0.0, 0.0, 0.0, 0.0, 0.0, 0.0, 0.0, 0.0, 0.0, 0.0, 0.0, 0.0, 0.0, 0.0, 0.0, 0.0, 0.0, 0.0, 0.0, 0.0, 0.0, 0.0, 0.0, 0.0, 0.0, 0.0, 0.0, 0.0, 0.0, 0.0, 0.0, 0.0, 0.0, 0.0, 0.0, 0.0, 0.0, 0.0, 0.0, 0.0, 0.0, 0.0, 0.0, 0.0, 0.0, 0.0, 0.0, 0.0, 0.0, 0.0, 0.0, 0.0, 0.0, 0.0, 0.0, 0.0, 0.0, 0.0, 0.0, 0.0, 0.0, 0.0, 0.0, 0.0, 0.0, 0.0, 0.0, 0.0, 0.0, 0.0, 0.0, 0.0, 0.0, 0.0, 0.0, 0.0, 0.0, 0.0, 0.0, 0.0, 0.0, 0.0, 0.0, 0.0, 0.0, 0.0, 0.0, 0.0, 0.0, 0.0, 0.0, 0.0, 0.0, 0.0, 0.0, 0.0, 0.0, 0.0, 0.0, 0.0, 0.0, 0.0, 0.0, 0.0, 0.0, 0.0, 0.0, 0.0, 0.0, 0.0, 0.0, 0.0, 0.0, 0.0, 0.0, 0.0, 0.0, 0.0, 0.0, 0.0, 0.0, 0.0, 0.0, 0.0, 0.0, 0.0, 0.0, 0.0, 0.0, 0.0, 0.0, 0.0, 0.0, 0.0, 0.0, 0.0, 0.0, 0.0, 0.0, 0.0, 0.0, 0.0, 0.0, 0.0, 0.0, 0.0, 0.0, 0.0, 0.0, 0.0, 0.0, 0.0, 0.0, 0.0, 0.0, 0.0, 0.0, 0.0, 0.0, 0.0, 0.0, 0.0, 0.0, 0.0, 0.0, 0.0, 0.0, 0.0, 0.0, 0.0, 0.0, 0.0, 0.0, 0.0, 0.0, 0.0, 0.0, 0.0, 0.0, 0.0, 0.0, 0.0, 0.0, 0.0, 0.0, 0.0, 0.0, 0.0, 0.0, 0.0, 0.0, 0.0, 0.0, 0.0, 0.0, 0.0, 0.0, 0.0, 0.0, 0.0, 0.0, 0.0, 0.0, 0.0, 0.0, 0.0, 0.0, 0.0, 0.0, 0.0, 0.0, 0.0, 0.0, 0.0, 0.0, 0.0, 0.0, 0.0, 0.0, 0.0, 0.0, 0.0, 0.0, 0.0, 0.0, 0.0, 0.0, 0.0, 0.0, 0.0, 0.0, 0.0, 0.0, 0.0, 0.0, 0.0, 0.0, 0.0, 0.0, 0.0, 0.0, 0.0, 0.0, 0.0, 0.0, 0.0, 0.0, 0.0, 0.0])
me_unnamed_base_superhigh_001.materials.append(mat_c_dropship)
me_unnamed_base_superhigh_001.materials.append(mat_vehi_ghost_damage)
me_unnamed_base_superhigh_001.update()
me_unnamed_base_frame_cd_gun_003 = bpy.data.meshes.new('@unnamed base frame cd_gun.003')
me_unnamed_base_frame_cd_gun_003.from_pydata([(-18.49, 17.68, 19.72), (-18.49, -17.68, 19.72), (-18.49, -17.68, -18.96), (12.71, -17.68, -18.96), (12.71, -17.68, 19.72), (-18.49, 17.68, -18.96), (12.71, 17.68, -18.96), (38.46, 6.931, 7.305), (51.78, -13.86, 7.305), (74.57, -2.628, -10.8), (69.7, -0.6558, -20.84), (69.7, 4.656, -20.84), (38.46, -10.9, 7.305), (24.8, 12.75, 17.47), (51.78, -5.883, 7.305), (38.46, 4.628, -3.045), (74.57, 6.628, -10.8), (22.75, -2.656, -12.76), (24.8, -12.75, 17.47), (12.71, 17.68, 19.72), (15.69, -5.994, 13.23), (15.69, 5.994, 13.23), (22.75, 2.656, -12.76), (51.78, -5.883, 16.39), (51.78, -13.86, 16.39), (38.46, -4.628, -3.045)], [], [(0, 5, 2, 1), (1, 2, 3, 4), (5, 0, 19, 6), (13, 18, 24, 23), (0, 1, 4, 19), (3, 2, 5, 6), (12, 7, 14, 8), (17, 20, 3), (6, 21, 22), (13, 23, 7), (24, 18, 12), (9, 17, 10), (22, 16, 11), (4, 3, 20), (6, 19, 21), (12, 18, 17), (13, 7, 22), (3, 6, 22, 17), (12, 8, 24), (7, 23, 14), (25, 9, 16, 15), (16, 22, 15), (17, 9, 25), (20, 17, 18), (22, 21, 13), (18, 13, 21, 20), (19, 4, 20, 21), (10, 17, 22, 11), (23, 24, 8, 14), (12, 17, 25), (22, 7, 15), (7, 12, 25, 15), (11, 16, 9, 10)])
me_unnamed_base_frame_cd_gun_003.polygons.foreach_set('use_smooth', [True] * 33)
me_unnamed_base_frame_cd_gun_003.materials.append(mat_collision_geometry)
me_unnamed_base_frame_cd_gun_003.update()
me_unnamed_base_frame_cd_gun_004 = bpy.data.meshes.new('@unnamed base frame cd_gun.004')
me_unnamed_base_frame_cd_gun_004.from_pydata([(-61.12, 17.68, 21.41), (-61.12, -17.68, 21.41), (-61.12, -17.68, -17.28), (31.61, -17.68, -17.28), (31.61, -17.68, 21.41), (-61.12, 17.68, -17.28), (31.61, 17.68, -17.28), (31.94, -4.628, 0.8896), (27.07, -2.656, -9.15), (27.07, 2.656, -9.15), (31.94, 4.628, 0.8896), (31.61, 17.68, 21.41)], [], [(0, 5, 2, 1), (1, 2, 3, 4), (5, 0, 11, 6), (0, 1, 4, 11), (3, 2, 5, 6), (9, 8, 7, 10), (3, 6, 11, 4)])
me_unnamed_base_frame_cd_gun_004.polygons.foreach_set('use_smooth', [True] * 7)
me_unnamed_base_frame_cd_gun_004.materials.append(mat_collision_geometry)
me_unnamed_base_frame_cd_gun_004.update()
arm_armature = bpy.data.armatures.new('Armature')  # bones are not reproduced

# ---- objects
ob_armature = bpy.data.objects.new('Armature', arm_armature)
ob_base_gun = bpy.data.objects.new('base gun', me_unnamed_base_superhigh)
ob_primary_trigger = bpy.data.objects.new('#primary trigger', None)
ob_primary_trigger_001 = bpy.data.objects.new('#primary trigger.001', None)
ob_primary_trigger_002 = bpy.data.objects.new('#primary trigger.002', None)
ob_head = bpy.data.objects.new('#head', None)
ob_body = bpy.data.objects.new('#body', None)
ob_base_gun_1 = bpy.data.objects.new('@base gun', me_unnamed_base_frame_cd_gun)
ob_base_gun_2 = bpy.data.objects.new('$base gun', me_unnamed_base_frame_cd_gun_001)
ob_destroyed_gun = bpy.data.objects.new('destroyed gun', me_unnamed_base_superhigh_001)
ob_destroyed_gun_1 = bpy.data.objects.new('@destroyed gun', me_unnamed_base_frame_cd_gun_003)
ob_destroyed_gun_2 = bpy.data.objects.new('$destroyed gun', me_unnamed_base_frame_cd_gun_004)
ob_base_gun_target_front = bpy.data.objects.new('#(base gun)target_front', None)
ob_base_gun_target_back = bpy.data.objects.new('#(base gun)target_back', None)

# ---- transforms, parenting, visibility, modifiers, constraints
ob_armature.location = (0.0, 0.0, 0.0)
ob_base_gun.parent = ob_armature
ob_base_gun.location = (0.0, 0.0, 0.0)
_vg = ob_base_gun.vertex_groups.new(name='b_cd_gun')
_vg.add([0, 1, 2, 3, 4, 5, 6, 7, 8, 9, 10, 11, 12, 13, 14, 15, 16, 17, 18, 19, 20, 21, 22, 23, 24, 25, 26, 27, 28, 29, 30, 31, 32, 33, 34, 35, 36, 37, 38, 39, 40, 41, 42, 43, 44, 45, 46, 47, 48, 49, 50, 51, 52, 53, 54, 55, 56, 57, 58, 59, 60, 61, 62, 63, 64, 65, 66, 67, 68, 69, 70, 71, 72, 73, 74, 75, 76, 77, 78, 79, 80, 81, 82, 83, 84, 85, 86, 87, 88, 89, 90, 91, 92, 93, 94, 95, 96, 97, 98, 99, 100, 101, 102, 103, 104, 105, 106, 107, 108, 109, 110, 111, 112, 113, 114, 115, 116, 117, 118, 119, 120, 121, 122, 123, 124, 125, 126, 127, 128, 129, 130, 131, 132, 133, 134, 135, 136, 137, 138, 139, 140, 141], 1.0, 'REPLACE')
_m = ob_base_gun.modifiers.new('Armature', 'ARMATURE')
_m.object = ob_armature
_m = ob_base_gun.modifiers.new('Triangulate', 'TRIANGULATE')
_m = ob_base_gun.modifiers.new('EdgeSplit', 'EDGE_SPLIT')
_m.use_edge_angle = False
ob_primary_trigger.parent = ob_armature
ob_primary_trigger.location = (70.47, 9.226, 18.46)
ob_primary_trigger.empty_display_type = 'ARROWS'
ob_primary_trigger_001.parent = ob_armature
ob_primary_trigger_001.location = (70.47, -13.32, 18.19)
ob_primary_trigger_001.empty_display_type = 'ARROWS'
ob_primary_trigger_002.parent = ob_armature
ob_primary_trigger_002.location = (70.47, -0.9973, -14.01)
ob_primary_trigger_002.empty_display_type = 'ARROWS'
ob_head.parent = ob_armature
ob_head.location = (69.07, -0.9973, 2.633)
ob_head.empty_display_type = 'ARROWS'
ob_body.parent = ob_armature
ob_body.location = (0.489, -0.9973, 2.633)
ob_body.empty_display_type = 'ARROWS'
ob_base_gun_1.parent = ob_armature
ob_base_gun_1.location = (0.0, -1.0, 0.0)
_m = ob_base_gun_1.modifiers.new('Triangulate', 'TRIANGULATE')
_m = ob_base_gun_1.modifiers.new('EdgeSplit', 'EDGE_SPLIT')
_m.use_edge_angle = False
ob_base_gun_2.parent = ob_armature
ob_base_gun_2.location = (42.63, -1.0, -1.685)
_m = ob_base_gun_2.modifiers.new('Triangulate', 'TRIANGULATE')
_m = ob_base_gun_2.modifiers.new('EdgeSplit', 'EDGE_SPLIT')
_m.use_edge_angle = False
ob_destroyed_gun.parent = ob_armature
ob_destroyed_gun.location = (0.0, 0.0, 0.0)
_vg = ob_destroyed_gun.vertex_groups.new(name='b_cd_gun')
_vg.add([0, 1, 2, 3, 4, 5, 6, 7, 8, 9, 10, 11, 12, 13, 14, 15, 16, 17, 18, 19, 20, 21, 22, 23, 24, 25, 26, 27, 28, 29, 30, 31, 32, 33, 34, 35, 36, 37, 38, 39, 40, 41, 42, 43, 44, 45, 46, 47, 48, 49, 50, 51, 52, 53, 54, 55, 56, 57, 58, 59, 60, 61, 62, 63, 64, 65, 66, 67, 68, 69, 70, 71, 72, 73, 74, 75, 76, 77, 78, 79, 80, 81, 82, 83, 84, 85, 86, 87, 88, 89, 90, 91, 92, 93, 94, 95, 96, 97, 98, 99, 100, 101, 102, 103], 1.0, 'REPLACE')
_m = ob_destroyed_gun.modifiers.new('Armature', 'ARMATURE')
_m.object = ob_armature
_m = ob_destroyed_gun.modifiers.new('Triangulate', 'TRIANGULATE')
_m = ob_destroyed_gun.modifiers.new('EdgeSplit', 'EDGE_SPLIT')
_m.use_edge_angle = False
ob_destroyed_gun_1.parent = ob_armature
ob_destroyed_gun_1.location = (0.0, -1.0, 0.0)
_m = ob_destroyed_gun_1.modifiers.new('Triangulate', 'TRIANGULATE')
_m = ob_destroyed_gun_1.modifiers.new('EdgeSplit', 'EDGE_SPLIT')
_m.use_edge_angle = False
ob_destroyed_gun_2.parent = ob_armature
ob_destroyed_gun_2.location = (42.63, -1.0, -1.685)
_m = ob_destroyed_gun_2.modifiers.new('Triangulate', 'TRIANGULATE')
_m = ob_destroyed_gun_2.modifiers.new('EdgeSplit', 'EDGE_SPLIT')
_m.use_edge_angle = False
ob_base_gun_target_front.parent = ob_armature
ob_base_gun_target_front.matrix_parent_inverse = Matrix(((1.0, -0.0, 0.0, -0.0), (-0.0, 1.0, -0.0, -1.0), (0.0, -0.0, 1.0, -0.0), (-0.0, 0.0, -0.0, 1.0)))
ob_base_gun_target_front.location = (63.6, -0.03138, 4.202)
ob_base_gun_target_front.empty_display_type = 'ARROWS'
ob_base_gun_target_back.parent = ob_armature
ob_base_gun_target_back.matrix_parent_inverse = Matrix(((1.0, -0.0, 0.0, -0.0), (-0.0, 1.0, -0.0, -1.0), (0.0, -0.0, 1.0, -0.0), (-0.0, 0.0, -0.0, 1.0)))
ob_base_gun_target_back.location = (0.0007515, 3.815e-06, -9.537e-07)
ob_base_gun_target_back.empty_display_type = 'ARROWS'

# ---- collection membership
col_collection.objects.link(ob_armature)
col_collection.objects.link(ob_base_gun)
col_collection.objects.link(ob_primary_trigger)
col_collection.objects.link(ob_primary_trigger_001)
col_collection.objects.link(ob_primary_trigger_002)
col_collection.objects.link(ob_head)
col_collection.objects.link(ob_body)
col_collection.objects.link(ob_base_gun_1)
col_collection.objects.link(ob_base_gun_2)
col_collection.objects.link(ob_destroyed_gun)
col_collection.objects.link(ob_destroyed_gun_1)
col_collection.objects.link(ob_destroyed_gun_2)
col_collection.objects.link(ob_base_gun_target_front)
col_collection.objects.link(ob_base_gun_target_back)

# ---- scene / render settings (as saved in the file)
scene.frame_start = 1; scene.frame_end = 3; scene.frame_set(3)
scene.render.engine = 'BLENDER_EEVEE_NEXT'
scene.render.fps = 30
bpy.context.view_layer.update()

# ---- added for rendering (the .blend has no active camera and no usable light): camera, sun
cam_auto = bpy.data.cameras.new('AutoCamera')
cam_auto.lens = 50.0
cam_auto.sensor_width = 36.0
cam_auto.clip_end = 1787.2
ob_auto_camera = bpy.data.objects.new('AutoCamera', cam_auto)
scene.collection.objects.link(ob_auto_camera)
ob_auto_camera.location = (129.625, -122.202, 81.4682)
ob_auto_camera.rotation_euler = (1.09748, -7.21219e-08, 0.694738)
scene.camera = ob_auto_camera
light_auto_sun = bpy.data.lights.new('AutoSun', 'SUN')
light_auto_sun.energy = 3.0
light_auto_sun.angle = 0.0523599
ob_auto_sun = bpy.data.objects.new('AutoSun', light_auto_sun)
scene.collection.objects.link(ob_auto_sun)
ob_auto_sun.rotation_euler = (0.872665, 0.174533, 0.523599)
bpy.context.view_layer.update()
